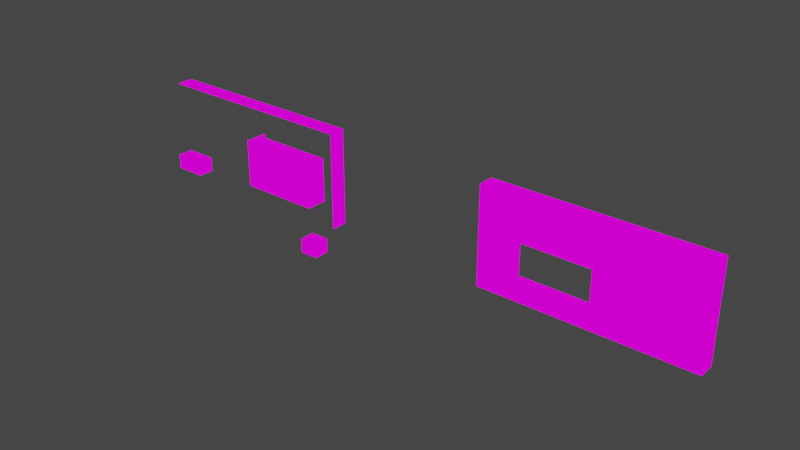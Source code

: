 # Source: biblioteca_estante_2.blend  (saved by Blender 2.93.21; exported with 4.5.12 LTS)
import bpy
from mathutils import Matrix  # noqa: F401  (used for matrix-valued properties, if any)

bpy.ops.wm.read_factory_settings(use_empty=True)
scene = bpy.context.scene
scene.name = 'Scene'

# ---- collections
col_collection = bpy.data.collections.new('Collection'); scene.collection.children.link(col_collection)

# ---- images (referenced by path relative to the original .blend; pixels are not part of the script)
import os
ASSET_DIR = os.environ.get("B2B_ASSET_DIR", "")  # directory of the original .blend (textures are referenced by path, not embedded)
HERE = os.path.dirname(os.path.abspath(__file__))  # packed textures are extracted next to this script under _unpacked/

def load_image(name, relpath, width, height, colorspace="sRGB"):
    """Load a texture the original file referenced (path relative to the .blend, or extracted next to this script)."""
    p = next((c for c in (os.path.join(HERE, relpath), os.path.join(ASSET_DIR, relpath)) if relpath and os.path.exists(c)), "")
    if p:
        img = bpy.data.images.load(p, check_existing=True)
        img.name = name
    else:  # same state as the original file: an image datablock whose file is absent (Cycles renders it pink)
        img = bpy.data.images.new(name, width, height)
        img.source = "FILE"
        img.filepath = "//" + (relpath or name)
    img.colorspace_settings.name = colorspace
    return img
img_ao = load_image('AO', 'AO.png', 1024, 1024, 'sRGB')
img_biblioteca_estante_2_png = load_image('biblioteca_estante_2.png', 'biblioteca_estante_2.png', 1024, 1024, 'sRGB')

# ---- materials (node trees are filled in below, after node groups)
mat_cinza = bpy.data.materials.new('cinza')
mat_laranja = bpy.data.materials.new('laranja')
mat_cinza_001 = bpy.data.materials.new('cinza.001')

# ---- material node trees
mat_cinza.use_nodes = True; mat_cinza.node_tree.nodes.clear()
_N = mat_cinza.node_tree.nodes; _L = mat_cinza.node_tree.links
n0 = _N.new('ShaderNodeOutputMaterial'); n0.name = 'Material Output'; n0.location = (300, 300)
n1 = _N.new('ShaderNodeTexImage'); n1.name = 'Image Texture'; n1.location = (-820, 220)
n1.image = img_ao
n2 = _N.new('ShaderNodeMix'); n2.name = 'Mix'; n2.location = (-380, 300)
n2.data_type = 'RGBA'
n2.inputs[6].default_value = (0.05194, 0.05194, 0.05194, 1.0)
n2.inputs[7].default_value = (0.1883, 0.1883, 0.1883, 1.0)
n3 = _N.new('ShaderNodeUVMap'); n3.name = 'UV Map'; n3.location = (-1620, 180)
n3.uv_map = 'color'
n4 = _N.new('ShaderNodeBsdfPrincipled'); n4.name = 'Principled BSDF'; n4.location = (10, 300)
n4.distribution = 'GGX'
n4.subsurface_method = 'BURLEY'
n4.inputs[3].default_value = 1.45
n4.inputs[27].default_value = (0.0, 0.0, 0.0, 1.0)
n4.inputs[28].default_value = 1.0
n5 = _N.new('ShaderNodeTexImage'); n5.name = 'Image Texture.001'; n5.location = (-1160, 240)
n5.image = img_biblioteca_estante_2_png
n6 = _N.new('ShaderNodeEmission'); n6.name = 'Emission Viewer'; n6.location = (300, 340)
n6.label = 'Viewer'
n6.hide = True
_L.new(n1.outputs[0], n2.inputs[0])
_L.new(n2.outputs[2], n4.inputs[0])
_L.new(n3.outputs[0], n5.inputs[0])
_L.new(n6.outputs[0], n0.inputs[0])
_L.new(n5.outputs[0], n6.inputs[0])
n0.is_active_output = True
mat_laranja.use_nodes = True; mat_laranja.node_tree.nodes.clear()
_N = mat_laranja.node_tree.nodes; _L = mat_laranja.node_tree.links
n0 = _N.new('ShaderNodeOutputMaterial'); n0.name = 'Material Output'; n0.location = (300, 300)
n1 = _N.new('ShaderNodeTexImage'); n1.name = 'Image Texture'; n1.location = (-800, 220)
n1.image = img_ao
n2 = _N.new('ShaderNodeMix'); n2.name = 'Mix'; n2.location = (-300, 140)
n2.data_type = 'RGBA'
n2.inputs[6].default_value = (0.08622, 0.01338, 0.0, 1.0)
n2.inputs[7].default_value = (0.8, 0.09438, 0.0, 1.0)
n3 = _N.new('ShaderNodeUVMap'); n3.name = 'UV Map'; n3.location = (-1600, 100)
n3.uv_map = 'color'
n4 = _N.new('ShaderNodeBsdfPrincipled'); n4.name = 'Principled BSDF'; n4.location = (10, 300)
n4.distribution = 'GGX'
n4.subsurface_method = 'BURLEY'
n4.inputs[3].default_value = 1.45
n4.inputs[27].default_value = (0.0, 0.0, 0.0, 1.0)
n4.inputs[28].default_value = 1.0
n5 = _N.new('ShaderNodeTexImage'); n5.name = 'Image Texture.001'; n5.location = (-1160, 240)
n5.image = img_biblioteca_estante_2_png
n6 = _N.new('ShaderNodeEmission'); n6.name = 'Emission Viewer'; n6.location = (300, 340)
n6.label = 'Viewer'
n6.hide = True
_L.new(n1.outputs[0], n2.inputs[0])
_L.new(n2.outputs[2], n4.inputs[0])
_L.new(n3.outputs[0], n5.inputs[0])
_L.new(n6.outputs[0], n0.inputs[0])
_L.new(n5.outputs[0], n6.inputs[0])
n0.is_active_output = True
mat_cinza_001.use_nodes = True; mat_cinza_001.node_tree.nodes.clear()
_N = mat_cinza_001.node_tree.nodes; _L = mat_cinza_001.node_tree.links
n0 = _N.new('ShaderNodeOutputMaterial'); n0.name = 'Material Output'; n0.location = (300, 300)
n1 = _N.new('ShaderNodeUVMap'); n1.name = 'UV Map'; n1.location = (-1600, 120)
n1.uv_map = 'color'
n2 = _N.new('ShaderNodeBsdfPrincipled'); n2.name = 'Principled BSDF'; n2.location = (-740, 240)
n2.distribution = 'GGX'
n2.subsurface_method = 'BURLEY'
n2.inputs[0].default_value = (0.1883, 0.1883, 0.1883, 1.0)
n2.inputs[3].default_value = 1.45
n2.inputs[27].default_value = (0.0, 0.0, 0.0, 1.0)
n2.inputs[28].default_value = 1.0
n3 = _N.new('ShaderNodeTexImage'); n3.name = 'Image Texture.001'; n3.location = (-1160, 240)
n3.image = img_biblioteca_estante_2_png
n4 = _N.new('ShaderNodeEmission'); n4.name = 'Emission Viewer'; n4.location = (300, 340)
n4.label = 'Viewer'
n4.hide = True
_L.new(n1.outputs[0], n3.inputs[0])
_L.new(n4.outputs[0], n0.inputs[0])
_L.new(n3.outputs[0], n4.inputs[0])
n0.is_active_output = True

# ---- world
world_world = bpy.data.worlds.new('World'); scene.world = world_world
world_world.use_nodes = True; world_world.node_tree.nodes.clear()
_N = world_world.node_tree.nodes; _L = world_world.node_tree.links
n0 = _N.new('ShaderNodeOutputWorld'); n0.name = 'World Output'; n0.location = (300, 300)
n1 = _N.new('ShaderNodeBackground'); n1.name = 'Background'; n1.location = (10, 300)
n1.inputs[0].default_value = (0.05088, 0.05088, 0.05088, 1.0)
_L.new(n1.outputs[0], n0.inputs[0])
n0.is_active_output = True
world_world.color = (0.05088, 0.05088, 0.05088)
world_world.use_sun_shadow = False
world_world.sun_shadow_jitter_overblur = 0.0

# ---- meshes
me_plane_196 = bpy.data.meshes.new('Plane.196')
me_plane_196.from_pydata([(-0.01403, -0.2571, 0.01403), (-0.01403, 0.2571, 0.01403), (0.01403, -0.2571, 0.01403), (0.01403, 0.2571, 0.01403), (-0.01403, 0.2571, -3.129), (-0.01403, -0.2571, -3.129), (0.01403, -0.2571, -3.129), (0.01403, 0.2571, -3.129), (-3.736, -0.2571, -2.61), (-3.736, -0.2571, -3.129), (-3.074, -0.2571, -3.129), (-3.074, -0.2571, -2.61), (-3.715, -0.2571, -2.631), (-3.715, -0.2571, -3.108), (-3.719, 0.24, -3.112), (-3.719, 0.24, -2.627), (-3.095, -0.2571, -3.108), (-3.091, 0.24, -2.627), (-3.091, 0.24, -3.112), (-3.095, -0.2571, -2.631), (-5.723, -0.2571, -2.61), (-5.723, -0.2571, -3.129), (-5.061, -0.2571, -3.129), (-5.061, -0.2571, -2.61), (-5.702, -0.2571, -2.631), (-5.702, -0.2571, -3.108), (-5.706, 0.24, -3.112), (-5.706, 0.24, -2.627), (-5.081, -0.2571, -3.108), (-5.078, 0.24, -2.627), (-5.078, 0.24, -3.112), (-5.081, -0.2571, -2.631), (-5.061, -0.2571, -2.61), (-5.061, -0.2571, -3.129), (-4.398, -0.2571, -3.129), (-4.398, -0.2571, -2.61), (-5.04, -0.2571, -2.631), (-5.04, -0.2571, -3.108), (-5.043, 0.24, -3.112), (-5.043, 0.24, -2.627), (-4.419, -0.2571, -3.108), (-4.415, 0.24, -2.627), (-4.415, 0.24, -3.112), (-4.419, -0.2571, -2.631), (-4.398, -0.2571, -2.61), (-4.398, -0.2571, -3.129), (-3.736, -0.2571, -3.129), (-3.736, -0.2571, -2.61), (-4.377, -0.2571, -2.631), (-4.377, -0.2571, -3.108), (-4.381, 0.24, -3.112), (-4.381, 0.24, -2.627), (-3.757, -0.2571, -3.108), (-3.753, 0.24, -2.627), (-3.753, 0.24, -3.112), (-3.757, -0.2571, -2.631), (-6.796, -0.2571, -3.129), (-5.723, -0.2571, -3.129), (-6.796, -0.2571, -2.61), (-5.723, -0.2571, -2.61), (-6.777, 0.2379, -3.11), (-6.772, -0.2571, -3.106), (-5.746, -0.2571, -3.106), (-5.742, 0.2379, -3.11), (-5.742, 0.2379, -2.629), (-6.772, -0.2571, -2.633), (-5.746, -0.2571, -2.633), (-6.777, 0.2379, -2.629), (-6.796, -0.2571, -2.61), (-5.723, -0.2571, -2.61), (-6.796, -0.2571, -2.091), (-5.723, -0.2571, -2.091), (-6.777, 0.2379, -2.591), (-6.772, -0.2571, -2.586), (-5.746, -0.2571, -2.586), (-5.742, 0.2379, -2.591), (-5.742, 0.2379, -2.11), (-6.772, -0.2571, -2.114), (-5.746, -0.2571, -2.114), (-6.777, 0.2379, -2.11), (-6.796, -0.2571, -2.091), (-5.723, -0.2571, -2.091), (-6.796, -0.2571, -1.572), (-5.723, -0.2571, -1.572), (-6.777, 0.2379, -2.072), (-6.772, -0.2571, -2.067), (-5.746, -0.2571, -2.067), (-5.742, 0.2379, -2.072), (-5.742, 0.2379, -1.591), (-6.772, -0.2571, -1.595), (-5.746, -0.2571, -1.595), (-6.777, 0.2379, -1.591), (-6.796, -0.2571, -1.572), (-5.723, -0.2571, -1.572), (-6.796, -0.2571, -1.052), (-5.723, -0.2571, -1.052), (-6.777, 0.2379, -1.552), (-6.772, -0.2571, -1.548), (-5.746, -0.2571, -1.548), (-5.742, 0.2379, -1.552), (-5.742, 0.2379, -1.072), (-6.772, -0.2571, -1.076), (-5.746, -0.2571, -1.076), (-6.777, 0.2379, -1.072), (-6.796, -0.2571, -1.052), (-5.723, -0.2571, -1.052), (-6.796, -0.2571, -0.5332), (-5.723, -0.2571, -0.5332), (-6.777, 0.2379, -1.033), (-6.772, -0.2571, -1.029), (-5.746, -0.2571, -1.029), (-5.742, 0.2379, -1.033), (-5.742, 0.2379, -0.5524), (-6.772, -0.2571, -0.5567), (-5.746, -0.2571, -0.5567), (-6.777, 0.2379, -0.5524), (-6.796, -0.2571, -0.5332), (-5.723, -0.2571, -0.5332), (-6.796, -0.2571, -0.01403), (-5.723, -0.2571, -0.01403), (-6.777, 0.2379, -0.514), (-6.772, -0.2571, -0.5097), (-5.746, -0.2571, -0.5097), (-5.742, 0.2379, -0.514), (-5.742, 0.2379, -0.03322), (-6.772, -0.2571, -0.03753), (-5.746, -0.2571, -0.03753), (-6.777, 0.2379, -0.03322), (-3.074, -0.2571, -3.129), (-2.001, -0.2571, -3.129), (-3.074, -0.2571, -2.61), (-2.001, -0.2571, -2.61), (-3.055, 0.2379, -3.11), (-3.05, -0.2571, -3.106), (-2.024, -0.2571, -3.106), (-2.02, 0.2379, -3.11), (-2.02, 0.2379, -2.629), (-3.05, -0.2571, -2.633), (-2.024, -0.2571, -2.633), (-3.055, 0.2379, -2.629), (-3.074, -0.2571, -1.052), (-2.001, -0.2571, -1.052), (-3.074, -0.2571, -0.5332), (-2.001, -0.2571, -0.5332), (-3.055, 0.2379, -1.033), (-3.05, -0.2571, -1.029), (-2.024, -0.2571, -1.029), (-2.02, 0.2379, -1.033), (-2.02, 0.2379, -0.5524), (-3.05, -0.2571, -0.5567), (-2.024, -0.2571, -0.5567), (-3.055, 0.2379, -0.5524), (-3.736, -0.2571, -0.5332), (-3.736, -0.2571, -1.052), (-3.074, -0.2571, -1.052), (-3.074, -0.2571, -0.5332), (-3.715, -0.2571, -0.5541), (-3.715, -0.2571, -1.031), (-3.719, 0.24, -1.035), (-3.719, 0.24, -0.5503), (-3.095, -0.2571, -1.031), (-3.091, 0.24, -0.5503), (-3.091, 0.24, -1.035), (-3.095, -0.2571, -0.5541), (-5.723, -0.2571, -0.5332), (-5.723, -0.2571, -1.052), (-5.061, -0.2571, -1.052), (-5.061, -0.2571, -0.5332), (-5.702, -0.2571, -0.5541), (-5.702, -0.2571, -1.031), (-5.706, 0.24, -1.035), (-5.706, 0.24, -0.5503), (-5.081, -0.2571, -1.031), (-5.078, 0.24, -0.5503), (-5.078, 0.24, -1.035), (-5.081, -0.2571, -0.5541), (-5.061, -0.2571, -0.5332), (-5.061, -0.2571, -1.052), (-4.398, -0.2571, -1.052), (-4.398, -0.2571, -0.5332), (-5.04, -0.2571, -0.5541), (-5.04, -0.2571, -1.031), (-5.043, 0.24, -1.035), (-5.043, 0.24, -0.5503), (-4.419, -0.2571, -1.031), (-4.415, 0.24, -0.5503), (-4.415, 0.24, -1.035), (-4.419, -0.2571, -0.5541), (-4.398, -0.2571, -0.5332), (-4.398, -0.2571, -1.052), (-3.736, -0.2571, -1.052), (-3.736, -0.2571, -0.5332), (-4.377, -0.2571, -0.5541), (-4.377, -0.2571, -1.031), (-4.381, 0.24, -1.035), (-4.381, 0.24, -0.5503), (-3.757, -0.2571, -1.031), (-3.753, 0.24, -0.5503), (-3.753, 0.24, -1.035), (-3.757, -0.2571, -0.5541), (-0.6763, -0.2571, -0.01403), (-0.6763, -0.2571, -0.5332), (-0.01403, -0.2571, -0.5332), (-0.01403, -0.2571, -0.01403), (-0.6554, -0.2571, -0.03495), (-0.6554, -0.2571, -0.5123), (-0.6592, 0.24, -0.5161), (-0.6592, 0.24, -0.03111), (-0.03495, -0.2571, -0.5123), (-0.03111, 0.24, -0.03111), (-0.03111, 0.24, -0.5161), (-0.03495, -0.2571, -0.03495), (-2.001, -0.2571, -0.01403), (-2.001, -0.2571, -0.5332), (-1.339, -0.2571, -0.5332), (-1.339, -0.2571, -0.01403), (-1.98, -0.2571, -0.03495), (-1.98, -0.2571, -0.5123), (-1.984, 0.24, -0.5161), (-1.984, 0.24, -0.03111), (-1.359, -0.2571, -0.5123), (-1.356, 0.24, -0.03111), (-1.356, 0.24, -0.5161), (-1.359, -0.2571, -0.03495), (-1.339, -0.2571, -0.01403), (-1.339, -0.2571, -0.5332), (-0.6763, -0.2571, -0.5332), (-0.6763, -0.2571, -0.01403), (-1.318, -0.2571, -0.03495), (-1.318, -0.2571, -0.5123), (-1.321, 0.24, -0.5161), (-1.321, 0.24, -0.03111), (-0.6972, -0.2571, -0.5123), (-0.6934, 0.24, -0.03111), (-0.6934, 0.24, -0.5161), (-0.6972, -0.2571, -0.03495), (-3.736, -0.2571, -0.01403), (-3.736, -0.2571, -0.5332), (-3.074, -0.2571, -0.5332), (-3.074, -0.2571, -0.01403), (-3.715, -0.2571, -0.03495), (-3.715, -0.2571, -0.5123), (-3.719, 0.24, -0.5161), (-3.719, 0.24, -0.03111), (-3.095, -0.2571, -0.5123), (-3.091, 0.24, -0.03111), (-3.091, 0.24, -0.5161), (-3.095, -0.2571, -0.03495), (-5.723, -0.2571, -0.01403), (-5.723, -0.2571, -0.5332), (-5.061, -0.2571, -0.5332), (-5.061, -0.2571, -0.01403), (-5.702, -0.2571, -0.03495), (-5.702, -0.2571, -0.5123), (-5.706, 0.24, -0.5161), (-5.706, 0.24, -0.03111), (-5.081, -0.2571, -0.5123), (-5.078, 0.24, -0.03111), (-5.078, 0.24, -0.5161), (-5.081, -0.2571, -0.03495), (-5.061, -0.2571, -0.01403), (-5.061, -0.2571, -0.5332), (-4.398, -0.2571, -0.5332), (-4.398, -0.2571, -0.01403), (-5.04, -0.2571, -0.03495), (-5.04, -0.2571, -0.5123), (-5.043, 0.24, -0.5161), (-5.043, 0.24, -0.03111), (-4.419, -0.2571, -0.5123), (-4.415, 0.24, -0.03111), (-4.415, 0.24, -0.5161), (-4.419, -0.2571, -0.03495), (-4.398, -0.2571, -0.01403), (-4.398, -0.2571, -0.5332), (-3.736, -0.2571, -0.5332), (-3.736, -0.2571, -0.01403), (-4.377, -0.2571, -0.03495), (-4.377, -0.2571, -0.5123), (-4.381, 0.24, -0.5161), (-4.381, 0.24, -0.03111), (-3.757, -0.2571, -0.5123), (-3.753, 0.24, -0.03111), (-3.753, 0.24, -0.5161), (-3.757, -0.2571, -0.03495), (-0.6763, -0.2571, -2.61), (-0.6763, -0.2571, -3.129), (-0.01403, -0.2571, -3.129), (-0.01403, -0.2571, -2.61), (-0.6554, -0.2571, -2.631), (-0.6554, -0.2571, -3.108), (-0.6592, 0.24, -3.112), (-0.6592, 0.24, -2.627), (-0.03495, -0.2571, -3.108), (-0.03111, 0.24, -2.627), (-0.03111, 0.24, -3.112), (-0.03495, -0.2571, -2.631), (-2.001, -0.2571, -2.61), (-2.001, -0.2571, -3.129), (-1.339, -0.2571, -3.129), (-1.339, -0.2571, -2.61), (-1.98, -0.2571, -2.631), (-1.98, -0.2571, -3.108), (-1.984, 0.24, -3.112), (-1.984, 0.24, -2.627), (-1.359, -0.2571, -3.108), (-1.356, 0.24, -2.627), (-1.356, 0.24, -3.112), (-1.359, -0.2571, -2.631), (-1.339, -0.2571, -2.61), (-1.339, -0.2571, -3.129), (-0.6763, -0.2571, -3.129), (-0.6763, -0.2571, -2.61), (-1.318, -0.2571, -2.631), (-1.318, -0.2571, -3.108), (-1.321, 0.24, -3.112), (-1.321, 0.24, -2.627), (-0.6972, -0.2571, -3.108), (-0.6934, 0.24, -2.627), (-0.6934, 0.24, -3.112), (-0.6972, -0.2571, -2.631), (-0.6763, -0.2571, -2.091), (-0.6763, -0.2571, -2.61), (-0.01403, -0.2571, -2.61), (-0.01403, -0.2571, -2.091), (-0.6554, -0.2571, -2.112), (-0.6554, -0.2571, -2.589), (-0.6592, 0.24, -2.593), (-0.6592, 0.24, -2.108), (-0.03495, -0.2571, -2.589), (-0.03111, 0.24, -2.108), (-0.03111, 0.24, -2.593), (-0.03495, -0.2571, -2.112), (-2.001, -0.2571, -2.091), (-2.001, -0.2571, -2.61), (-1.339, -0.2571, -2.61), (-1.339, -0.2571, -2.091), (-1.98, -0.2571, -2.112), (-1.98, -0.2571, -2.589), (-1.984, 0.24, -2.593), (-1.984, 0.24, -2.108), (-1.359, -0.2571, -2.589), (-1.356, 0.24, -2.108), (-1.356, 0.24, -2.593), (-1.359, -0.2571, -2.112), (-1.339, -0.2571, -2.091), (-1.339, -0.2571, -2.61), (-0.6763, -0.2571, -2.61), (-0.6763, -0.2571, -2.091), (-1.318, -0.2571, -2.112), (-1.318, -0.2571, -2.589), (-1.321, 0.24, -2.593), (-1.321, 0.24, -2.108), (-0.6972, -0.2571, -2.589), (-0.6934, 0.24, -2.108), (-0.6934, 0.24, -2.593), (-0.6972, -0.2571, -2.112), (-0.6763, -0.2571, -1.572), (-0.6763, -0.2571, -2.091), (-0.01403, -0.2571, -2.091), (-0.01403, -0.2571, -1.572), (-0.6554, -0.2571, -1.592), (-0.6554, -0.2571, -2.07), (-0.6592, 0.24, -2.074), (-0.6592, 0.24, -1.589), (-0.03495, -0.2571, -2.07), (-0.03111, 0.24, -1.589), (-0.03111, 0.24, -2.074), (-0.03495, -0.2571, -1.592), (-2.001, -0.2571, -1.572), (-2.001, -0.2571, -2.091), (-1.339, -0.2571, -2.091), (-1.339, -0.2571, -1.572), (-1.98, -0.2571, -1.592), (-1.98, -0.2571, -2.07), (-1.984, 0.24, -2.074), (-1.984, 0.24, -1.589), (-1.359, -0.2571, -2.07), (-1.356, 0.24, -1.589), (-1.356, 0.24, -2.074), (-1.359, -0.2571, -1.592), (-1.339, -0.2571, -1.572), (-1.339, -0.2571, -2.091), (-0.6763, -0.2571, -2.091), (-0.6763, -0.2571, -1.572), (-1.318, -0.2571, -1.592), (-1.318, -0.2571, -2.07), (-1.321, 0.24, -2.074), (-1.321, 0.24, -1.589), (-0.6972, -0.2571, -2.07), (-0.6934, 0.24, -1.589), (-0.6934, 0.24, -2.074), (-0.6972, -0.2571, -1.592), (-0.6763, -0.2571, -1.052), (-0.6763, -0.2571, -1.572), (-0.01403, -0.2571, -1.572), (-0.01403, -0.2571, -1.052), (-0.6554, -0.2571, -1.073), (-0.6554, -0.2571, -1.551), (-0.6592, 0.24, -1.554), (-0.6592, 0.24, -1.069), (-0.03495, -0.2571, -1.551), (-0.03111, 0.24, -1.069), (-0.03111, 0.24, -1.554), (-0.03495, -0.2571, -1.073), (-2.001, -0.2571, -1.052), (-2.001, -0.2571, -1.572), (-1.339, -0.2571, -1.572), (-1.339, -0.2571, -1.052), (-1.98, -0.2571, -1.073), (-1.98, -0.2571, -1.551), (-1.984, 0.24, -1.554), (-1.984, 0.24, -1.069), (-1.359, -0.2571, -1.551), (-1.356, 0.24, -1.069), (-1.356, 0.24, -1.554), (-1.359, -0.2571, -1.073), (-1.339, -0.2571, -1.052), (-1.339, -0.2571, -1.572), (-0.6763, -0.2571, -1.572), (-0.6763, -0.2571, -1.052), (-1.318, -0.2571, -1.073), (-1.318, -0.2571, -1.551), (-1.321, 0.24, -1.554), (-1.321, 0.24, -1.069), (-0.6972, -0.2571, -1.551), (-0.6934, 0.24, -1.069), (-0.6934, 0.24, -1.554), (-0.6972, -0.2571, -1.073), (-0.6763, -0.2571, -0.5332), (-0.6763, -0.2571, -1.052), (-0.01403, -0.2571, -1.052), (-0.01403, -0.2571, -0.5332), (-0.6554, -0.2571, -0.5541), (-0.6554, -0.2571, -1.031), (-0.6592, 0.24, -1.035), (-0.6592, 0.24, -0.5503), (-0.03495, -0.2571, -1.031), (-0.03111, 0.24, -0.5503), (-0.03111, 0.24, -1.035), (-0.03495, -0.2571, -0.5541), (-2.001, -0.2571, -0.5332), (-2.001, -0.2571, -1.052), (-1.339, -0.2571, -1.052), (-1.339, -0.2571, -0.5332), (-1.98, -0.2571, -0.5541), (-1.98, -0.2571, -1.031), (-1.984, 0.24, -1.035), (-1.984, 0.24, -0.5503), (-1.359, -0.2571, -1.031), (-1.356, 0.24, -0.5503), (-1.356, 0.24, -1.035), (-1.359, -0.2571, -0.5541), (-1.339, -0.2571, -0.5332), (-1.339, -0.2571, -1.052), (-0.6763, -0.2571, -1.052), (-0.6763, -0.2571, -0.5332), (-1.318, -0.2571, -0.5541), (-1.318, -0.2571, -1.031), (-1.321, 0.24, -1.035), (-1.321, 0.24, -0.5503), (-0.6972, -0.2571, -1.031), (-0.6934, 0.24, -0.5503), (-0.6934, 0.24, -1.035), (-0.6972, -0.2571, -0.5541), (-3.074, -0.2571, -2.61), (-2.001, -0.2571, -2.61), (-3.074, -0.2571, -2.091), (-2.001, -0.2571, -2.091), (-3.055, 0.2379, -2.591), (-3.05, -0.2571, -2.586), (-2.024, -0.2571, -2.586), (-2.02, 0.2379, -2.591), (-2.02, 0.2379, -2.11), (-3.05, -0.2571, -2.114), (-2.024, -0.2571, -2.114), (-3.055, 0.2379, -2.11), (-3.074, -0.2571, -2.091), (-2.001, -0.2571, -2.091), (-3.074, -0.2571, -1.572), (-2.001, -0.2571, -1.572), (-3.055, 0.2379, -2.072), (-3.05, -0.2571, -2.067), (-2.024, -0.2571, -2.067), (-2.02, 0.2379, -2.072), (-2.02, 0.2379, -1.591), (-3.05, -0.2571, -1.595), (-2.024, -0.2571, -1.595), (-3.055, 0.2379, -1.591), (-3.074, -0.2571, -1.572), (-2.001, -0.2571, -1.572), (-3.074, -0.2571, -1.052), (-2.001, -0.2571, -1.052), (-3.055, 0.2379, -1.552), (-3.05, -0.2571, -1.548), (-2.024, -0.2571, -1.548), (-2.02, 0.2379, -1.552), (-2.02, 0.2379, -1.072), (-3.05, -0.2571, -1.076), (-2.024, -0.2571, -1.076), (-3.055, 0.2379, -1.072), (-3.074, -0.2571, -0.5332), (-2.001, -0.2571, -0.5332), (-3.074, -0.2571, -0.01403), (-2.001, -0.2571, -0.01403), (-3.055, 0.2379, -0.514), (-3.05, -0.2571, -0.5097), (-2.024, -0.2571, -0.5097), (-2.02, 0.2379, -0.514), (-2.02, 0.2379, -0.03322), (-3.05, -0.2571, -0.03753), (-2.024, -0.2571, -0.03753), (-3.055, 0.2379, -0.03322), (-0.01403, -0.2571, -0.01403), (-0.01403, 0.2571, -0.01403), (-0.01403, -0.2571, 0.01403), (-0.01403, 0.2571, 0.01403), (-6.796, -0.2571, -0.01403), (-6.796, 0.2571, -0.01403), (-6.796, -0.2571, 0.01403), (-6.796, 0.2571, 0.01403)], [], [(0, 2, 3, 1), (5, 4, 7, 6), (1, 3, 7, 4), (2, 0, 5, 6), (3, 2, 6, 7), (12, 13, 14, 15), (16, 18, 14, 13), (17, 19, 12, 15), (18, 17, 15, 14), (16, 19, 17, 18), (10, 16, 13, 9), (9, 13, 12, 8), (8, 12, 19, 11), (11, 19, 16, 10), (24, 25, 26, 27), (28, 30, 26, 25), (29, 31, 24, 27), (30, 29, 27, 26), (28, 31, 29, 30), (22, 28, 25, 21), (21, 25, 24, 20), (20, 24, 31, 23), (23, 31, 28, 22), (36, 37, 38, 39), (40, 42, 38, 37), (41, 43, 36, 39), (42, 41, 39, 38), (40, 43, 41, 42), (34, 40, 37, 33), (33, 37, 36, 32), (32, 36, 43, 35), (35, 43, 40, 34), (48, 49, 50, 51), (52, 54, 50, 49), (53, 55, 48, 51), (54, 53, 51, 50), (52, 55, 53, 54), (46, 52, 49, 45), (45, 49, 48, 44), (44, 48, 55, 47), (47, 55, 52, 46), (61, 62, 63, 60), (63, 62, 66, 64), (61, 60, 67, 65), (60, 63, 64, 67), (67, 64, 66, 65), (57, 62, 61, 56), (59, 66, 62, 57), (58, 65, 66, 59), (56, 61, 65, 58), (73, 74, 75, 72), (75, 74, 78, 76), (73, 72, 79, 77), (72, 75, 76, 79), (79, 76, 78, 77), (69, 74, 73, 68), (71, 78, 74, 69), (70, 77, 78, 71), (68, 73, 77, 70), (85, 86, 87, 84), (87, 86, 90, 88), (85, 84, 91, 89), (84, 87, 88, 91), (91, 88, 90, 89), (81, 86, 85, 80), (83, 90, 86, 81), (82, 89, 90, 83), (80, 85, 89, 82), (97, 98, 99, 96), (99, 98, 102, 100), (97, 96, 103, 101), (96, 99, 100, 103), (103, 100, 102, 101), (93, 98, 97, 92), (95, 102, 98, 93), (94, 101, 102, 95), (92, 97, 101, 94), (109, 110, 111, 108), (111, 110, 114, 112), (109, 108, 115, 113), (108, 111, 112, 115), (115, 112, 114, 113), (105, 110, 109, 104), (107, 114, 110, 105), (106, 113, 114, 107), (104, 109, 113, 106), (121, 122, 123, 120), (123, 122, 126, 124), (121, 120, 127, 125), (120, 123, 124, 127), (127, 124, 126, 125), (117, 122, 121, 116), (119, 126, 122, 117), (118, 125, 126, 119), (116, 121, 125, 118), (133, 134, 135, 132), (135, 134, 138, 136), (133, 132, 139, 137), (132, 135, 136, 139), (139, 136, 138, 137), (129, 134, 133, 128), (131, 138, 134, 129), (130, 137, 138, 131), (128, 133, 137, 130), (145, 146, 147, 144), (147, 146, 150, 148), (145, 144, 151, 149), (144, 147, 148, 151), (151, 148, 150, 149), (141, 146, 145, 140), (143, 150, 146, 141), (142, 149, 150, 143), (140, 145, 149, 142), (156, 157, 158, 159), (160, 162, 158, 157), (161, 163, 156, 159), (162, 161, 159, 158), (160, 163, 161, 162), (154, 160, 157, 153), (153, 157, 156, 152), (152, 156, 163, 155), (155, 163, 160, 154), (168, 169, 170, 171), (172, 174, 170, 169), (173, 175, 168, 171), (174, 173, 171, 170), (172, 175, 173, 174), (166, 172, 169, 165), (165, 169, 168, 164), (164, 168, 175, 167), (167, 175, 172, 166), (180, 181, 182, 183), (184, 186, 182, 181), (185, 187, 180, 183), (186, 185, 183, 182), (184, 187, 185, 186), (178, 184, 181, 177), (177, 181, 180, 176), (176, 180, 187, 179), (179, 187, 184, 178), (192, 193, 194, 195), (196, 198, 194, 193), (197, 199, 192, 195), (198, 197, 195, 194), (196, 199, 197, 198), (190, 196, 193, 189), (189, 193, 192, 188), (188, 192, 199, 191), (191, 199, 196, 190), (204, 205, 206, 207), (208, 210, 206, 205), (209, 211, 204, 207), (210, 209, 207, 206), (208, 211, 209, 210), (202, 208, 205, 201), (201, 205, 204, 200), (200, 204, 211, 203), (203, 211, 208, 202), (216, 217, 218, 219), (220, 222, 218, 217), (221, 223, 216, 219), (222, 221, 219, 218), (220, 223, 221, 222), (214, 220, 217, 213), (213, 217, 216, 212), (212, 216, 223, 215), (215, 223, 220, 214), (228, 229, 230, 231), (232, 234, 230, 229), (233, 235, 228, 231), (234, 233, 231, 230), (232, 235, 233, 234), (226, 232, 229, 225), (225, 229, 228, 224), (224, 228, 235, 227), (227, 235, 232, 226), (240, 241, 242, 243), (244, 246, 242, 241), (245, 247, 240, 243), (246, 245, 243, 242), (244, 247, 245, 246), (238, 244, 241, 237), (237, 241, 240, 236), (236, 240, 247, 239), (239, 247, 244, 238), (252, 253, 254, 255), (256, 258, 254, 253), (257, 259, 252, 255), (258, 257, 255, 254), (256, 259, 257, 258), (250, 256, 253, 249), (249, 253, 252, 248), (248, 252, 259, 251), (251, 259, 256, 250), (264, 265, 266, 267), (268, 270, 266, 265), (269, 271, 264, 267), (270, 269, 267, 266), (268, 271, 269, 270), (262, 268, 265, 261), (261, 265, 264, 260), (260, 264, 271, 263), (263, 271, 268, 262), (276, 277, 278, 279), (280, 282, 278, 277), (281, 283, 276, 279), (282, 281, 279, 278), (280, 283, 281, 282), (274, 280, 277, 273), (273, 277, 276, 272), (272, 276, 283, 275), (275, 283, 280, 274), (288, 289, 290, 291), (292, 294, 290, 289), (293, 295, 288, 291), (294, 293, 291, 290), (292, 295, 293, 294), (286, 292, 289, 285), (285, 289, 288, 284), (284, 288, 295, 287), (287, 295, 292, 286), (300, 301, 302, 303), (304, 306, 302, 301), (305, 307, 300, 303), (306, 305, 303, 302), (304, 307, 305, 306), (298, 304, 301, 297), (297, 301, 300, 296), (296, 300, 307, 299), (299, 307, 304, 298), (312, 313, 314, 315), (316, 318, 314, 313), (317, 319, 312, 315), (318, 317, 315, 314), (316, 319, 317, 318), (310, 316, 313, 309), (309, 313, 312, 308), (308, 312, 319, 311), (311, 319, 316, 310), (324, 325, 326, 327), (328, 330, 326, 325), (329, 331, 324, 327), (330, 329, 327, 326), (328, 331, 329, 330), (322, 328, 325, 321), (321, 325, 324, 320), (320, 324, 331, 323), (323, 331, 328, 322), (336, 337, 338, 339), (340, 342, 338, 337), (341, 343, 336, 339), (342, 341, 339, 338), (340, 343, 341, 342), (334, 340, 337, 333), (333, 337, 336, 332), (332, 336, 343, 335), (335, 343, 340, 334), (348, 349, 350, 351), (352, 354, 350, 349), (353, 355, 348, 351), (354, 353, 351, 350), (352, 355, 353, 354), (346, 352, 349, 345), (345, 349, 348, 344), (344, 348, 355, 347), (347, 355, 352, 346), (360, 361, 362, 363), (364, 366, 362, 361), (365, 367, 360, 363), (366, 365, 363, 362), (364, 367, 365, 366), (358, 364, 361, 357), (357, 361, 360, 356), (356, 360, 367, 359), (359, 367, 364, 358), (372, 373, 374, 375), (376, 378, 374, 373), (377, 379, 372, 375), (378, 377, 375, 374), (376, 379, 377, 378), (370, 376, 373, 369), (369, 373, 372, 368), (368, 372, 379, 371), (371, 379, 376, 370), (384, 385, 386, 387), (388, 390, 386, 385), (389, 391, 384, 387), (390, 389, 387, 386), (388, 391, 389, 390), (382, 388, 385, 381), (381, 385, 384, 380), (380, 384, 391, 383), (383, 391, 388, 382), (396, 397, 398, 399), (400, 402, 398, 397), (401, 403, 396, 399), (402, 401, 399, 398), (400, 403, 401, 402), (394, 400, 397, 393), (393, 397, 396, 392), (392, 396, 403, 395), (395, 403, 400, 394), (408, 409, 410, 411), (412, 414, 410, 409), (413, 415, 408, 411), (414, 413, 411, 410), (412, 415, 413, 414), (406, 412, 409, 405), (405, 409, 408, 404), (404, 408, 415, 407), (407, 415, 412, 406), (420, 421, 422, 423), (424, 426, 422, 421), (425, 427, 420, 423), (426, 425, 423, 422), (424, 427, 425, 426), (418, 424, 421, 417), (417, 421, 420, 416), (416, 420, 427, 419), (419, 427, 424, 418), (432, 433, 434, 435), (436, 438, 434, 433), (437, 439, 432, 435), (438, 437, 435, 434), (436, 439, 437, 438), (430, 436, 433, 429), (429, 433, 432, 428), (428, 432, 439, 431), (431, 439, 436, 430), (444, 445, 446, 447), (448, 450, 446, 445), (449, 451, 444, 447), (450, 449, 447, 446), (448, 451, 449, 450), (442, 448, 445, 441), (441, 445, 444, 440), (440, 444, 451, 443), (443, 451, 448, 442), (456, 457, 458, 459), (460, 462, 458, 457), (461, 463, 456, 459), (462, 461, 459, 458), (460, 463, 461, 462), (454, 460, 457, 453), (453, 457, 456, 452), (452, 456, 463, 455), (455, 463, 460, 454), (469, 470, 471, 468), (471, 470, 474, 472), (469, 468, 475, 473), (468, 471, 472, 475), (475, 472, 474, 473), (465, 470, 469, 464), (467, 474, 470, 465), (466, 473, 474, 467), (464, 469, 473, 466), (481, 482, 483, 480), (483, 482, 486, 484), (481, 480, 487, 485), (480, 483, 484, 487), (487, 484, 486, 485), (477, 482, 481, 476), (479, 486, 482, 477), (478, 485, 486, 479), (476, 481, 485, 478), (493, 494, 495, 492), (495, 494, 498, 496), (493, 492, 499, 497), (492, 495, 496, 499), (499, 496, 498, 497), (489, 494, 493, 488), (491, 498, 494, 489), (490, 497, 498, 491), (488, 493, 497, 490), (505, 506, 507, 504), (507, 506, 510, 508), (505, 504, 511, 509), (504, 507, 508, 511), (511, 508, 510, 509), (501, 506, 505, 500), (503, 510, 506, 501), (502, 509, 510, 503), (500, 505, 509, 502), (518, 514, 515, 519), (516, 512, 514, 518), (512, 513, 515, 514), (513, 517, 519, 515), (518, 519, 517, 516)])
_uv = me_plane_196.uv_layers.new(name='UVMap')
_uv.uv.foreach_set('vector', [1.0, 0.0, 1.0, 0.0, 1.0, 1.0, 1.0, 1.0, 1.0, 0.0, 1.0, 1.0, 1.0, 1.0, 1.0, 0.0, 1.0, 1.0, 1.0, 1.0, 1.0, 1.0, 1.0, 1.0, 1.0, 0.0, 1.0, 0.0, 1.0, 0.0, 1.0, 0.0, 1.0, 1.0, 1.0, 0.0, 1.0, 0.0, 1.0, 1.0, 0.8386, 0.0, 1.0, 0.0, 1.0, 1.0, 0.8386, 1.0, 1.0, 0.0, 1.0, 1.0, 1.0, 1.0, 1.0, 0.0, 0.8386, 1.0, 0.8386, 0.0, 0.8386, 0.0, 0.8386, 1.0, 1.0, 1.0, 0.8386, 1.0, 0.8386, 1.0, 1.0, 1.0, 1.0, 0.0, 0.8386, 0.0, 0.8386, 1.0, 1.0, 1.0, 1.0, 0.0, 1.0, 0.0, 1.0, 0.0, 1.0, 0.0, 1.0, 0.0, 1.0, 0.0, 0.8386, 0.0, 0.8386, 0.0, 0.8386, 0.0, 0.8386, 0.0, 0.8386, 0.0, 0.8386, 0.0, 0.8386, 0.0, 0.8386, 0.0, 1.0, 0.0, 1.0, 0.0, 0.8386, 0.0, 1.0, 0.0, 1.0, 1.0, 0.8386, 1.0, 1.0, 0.0, 1.0, 1.0, 1.0, 1.0, 1.0, 0.0, 0.8386, 1.0, 0.8386, 0.0, 0.8386, 0.0, 0.8386, 1.0, 1.0, 1.0, 0.8386, 1.0, 0.8386, 1.0, 1.0, 1.0, 1.0, 0.0, 0.8386, 0.0, 0.8386, 1.0, 1.0, 1.0, 1.0, 0.0, 1.0, 0.0, 1.0, 0.0, 1.0, 0.0, 1.0, 0.0, 1.0, 0.0, 0.8386, 0.0, 0.8386, 0.0, 0.8386, 0.0, 0.8386, 0.0, 0.8386, 0.0, 0.8386, 0.0, 0.8386, 0.0, 0.8386, 0.0, 1.0, 0.0, 1.0, 0.0, 0.8386, 0.0, 1.0, 0.0, 1.0, 1.0, 0.8386, 1.0, 1.0, 0.0, 1.0, 1.0, 1.0, 1.0, 1.0, 0.0, 0.8386, 1.0, 0.8386, 0.0, 0.8386, 0.0, 0.8386, 1.0, 1.0, 1.0, 0.8386, 1.0, 0.8386, 1.0, 1.0, 1.0, 1.0, 0.0, 0.8386, 0.0, 0.8386, 1.0, 1.0, 1.0, 1.0, 0.0, 1.0, 0.0, 1.0, 0.0, 1.0, 0.0, 1.0, 0.0, 1.0, 0.0, 0.8386, 0.0, 0.8386, 0.0, 0.8386, 0.0, 0.8386, 0.0, 0.8386, 0.0, 0.8386, 0.0, 0.8386, 0.0, 0.8386, 0.0, 1.0, 0.0, 1.0, 0.0, 0.8386, 0.0, 1.0, 0.0, 1.0, 1.0, 0.8386, 1.0, 1.0, 0.0, 1.0, 1.0, 1.0, 1.0, 1.0, 0.0, 0.8386, 1.0, 0.8386, 0.0, 0.8386, 0.0, 0.8386, 1.0, 1.0, 1.0, 0.8386, 1.0, 0.8386, 1.0, 1.0, 1.0, 1.0, 0.0, 0.8386, 0.0, 0.8386, 1.0, 1.0, 1.0, 1.0, 0.0, 1.0, 0.0, 1.0, 0.0, 1.0, 0.0, 1.0, 0.0, 1.0, 0.0, 0.8386, 0.0, 0.8386, 0.0, 0.8386, 0.0, 0.8386, 0.0, 0.8386, 0.0, 0.8386, 0.0, 0.8386, 0.0, 0.8386, 0.0, 1.0, 0.0, 1.0, 0.0, 0.0, 0.0, 1.0, 0.0, 1.0, 1.0, 0.0, 1.0, 1.0, 1.0, 1.0, 0.0, 1.0, 0.0, 1.0, 1.0, 0.0, 0.0, 0.0, 1.0, 0.0, 1.0, 0.0, 0.0, 0.0, 1.0, 1.0, 1.0, 1.0, 1.0, 0.0, 1.0, 0.0, 0.0, 0.0, 0.0, 0.0, 0.0, 0.0, 0.0, 1.0, 0.0, 1.0, 0.0, 0.0, 0.0, 0.0, 0.0, 1.0, 0.0, 1.0, 0.0, 1.0, 0.0, 1.0, 0.0, 0.0, 0.0, 0.0, 0.0, 0.0, 0.0, 0.0, 0.0, 0.0, 0.0, 0.0, 0.0, 0.0, 0.0, 0.0, 0.0, 0.0, 0.0, 1.0, 0.0, 1.0, 1.0, 0.0, 1.0, 1.0, 1.0, 1.0, 0.0, 1.0, 0.0, 1.0, 1.0, 0.0, 0.0, 0.0, 1.0, 0.0, 1.0, 0.0, 0.0, 0.0, 1.0, 1.0, 1.0, 1.0, 1.0, 0.0, 1.0, 0.0, 0.0, 0.0, 0.0, 0.0, 0.0, 0.0, 0.0, 1.0, 0.0, 1.0, 0.0, 0.0, 0.0, 0.0, 0.0, 1.0, 0.0, 1.0, 0.0, 1.0, 0.0, 1.0, 0.0, 0.0, 0.0, 0.0, 0.0, 0.0, 0.0, 0.0, 0.0, 0.0, 0.0, 0.0, 0.0, 0.0, 0.0, 0.0, 0.0, 0.0, 0.0, 1.0, 0.0, 1.0, 1.0, 0.0, 1.0, 1.0, 1.0, 1.0, 0.0, 1.0, 0.0, 1.0, 1.0, 0.0, 0.0, 0.0, 1.0, 0.0, 1.0, 0.0, 0.0, 0.0, 1.0, 1.0, 1.0, 1.0, 1.0, 0.0, 1.0, 0.0, 0.0, 0.0, 0.0, 0.0, 0.0, 0.0, 0.0, 1.0, 0.0, 1.0, 0.0, 0.0, 0.0, 0.0, 0.0, 1.0, 0.0, 1.0, 0.0, 1.0, 0.0, 1.0, 0.0, 0.0, 0.0, 0.0, 0.0, 0.0, 0.0, 0.0, 0.0, 0.0, 0.0, 0.0, 0.0, 0.0, 0.0, 0.0, 0.0, 0.0, 0.0, 1.0, 0.0, 1.0, 1.0, 0.0, 1.0, 1.0, 1.0, 1.0, 0.0, 1.0, 0.0, 1.0, 1.0, 0.0, 0.0, 0.0, 1.0, 0.0, 1.0, 0.0, 0.0, 0.0, 1.0, 1.0, 1.0, 1.0, 1.0, 0.0, 1.0, 0.0, 0.0, 0.0, 0.0, 0.0, 0.0, 0.0, 0.0, 1.0, 0.0, 1.0, 0.0, 0.0, 0.0, 0.0, 0.0, 1.0, 0.0, 1.0, 0.0, 1.0, 0.0, 1.0, 0.0, 0.0, 0.0, 0.0, 0.0, 0.0, 0.0, 0.0, 0.0, 0.0, 0.0, 0.0, 0.0, 0.0, 0.0, 0.0, 0.0, 0.0, 0.0, 1.0, 0.0, 1.0, 1.0, 0.0, 1.0, 1.0, 1.0, 1.0, 0.0, 1.0, 0.0, 1.0, 1.0, 0.0, 0.0, 0.0, 1.0, 0.0, 1.0, 0.0, 0.0, 0.0, 1.0, 1.0, 1.0, 1.0, 1.0, 0.0, 1.0, 0.0, 0.0, 0.0, 0.0, 0.0, 0.0, 0.0, 0.0, 1.0, 0.0, 1.0, 0.0, 0.0, 0.0, 0.0, 0.0, 1.0, 0.0, 1.0, 0.0, 1.0, 0.0, 1.0, 0.0, 0.0, 0.0, 0.0, 0.0, 0.0, 0.0, 0.0, 0.0, 0.0, 0.0, 0.0, 0.0, 0.0, 0.0, 0.0, 0.0, 0.0, 0.0, 1.0, 0.0, 1.0, 1.0, 0.0, 1.0, 1.0, 1.0, 1.0, 0.0, 1.0, 0.0, 1.0, 1.0, 0.0, 0.0, 0.0, 1.0, 0.0, 1.0, 0.0, 0.0, 0.0, 1.0, 1.0, 1.0, 1.0, 1.0, 0.0, 1.0, 0.0, 0.0, 0.0, 0.0, 0.0, 0.0, 0.0, 0.0, 1.0, 0.0, 1.0, 0.0, 0.0, 0.0, 0.0, 0.0, 1.0, 0.0, 1.0, 0.0, 1.0, 0.0, 1.0, 0.0, 0.0, 0.0, 0.0, 0.0, 0.0, 0.0, 0.0, 0.0, 0.0, 0.0, 0.0, 0.0, 0.0, 0.0, 0.0, 0.0, 0.0, 0.0, 1.0, 0.0, 1.0, 1.0, 0.0, 1.0, 1.0, 1.0, 1.0, 0.0, 1.0, 0.0, 1.0, 1.0, 0.0, 0.0, 0.0, 1.0, 0.0, 1.0, 0.0, 0.0, 0.0, 1.0, 1.0, 1.0, 1.0, 1.0, 0.0, 1.0, 0.0, 0.0, 0.0, 0.0, 0.0, 0.0, 0.0, 0.0, 1.0, 0.0, 1.0, 0.0, 0.0, 0.0, 0.0, 0.0, 1.0, 0.0, 1.0, 0.0, 1.0, 0.0, 1.0, 0.0, 0.0, 0.0, 0.0, 0.0, 0.0, 0.0, 0.0, 0.0, 0.0, 0.0, 0.0, 0.0, 0.0, 0.0, 0.0, 0.0, 0.0, 0.0, 1.0, 0.0, 1.0, 1.0, 0.0, 1.0, 1.0, 1.0, 1.0, 0.0, 1.0, 0.0, 1.0, 1.0, 0.0, 0.0, 0.0, 1.0, 0.0, 1.0, 0.0, 0.0, 0.0, 1.0, 1.0, 1.0, 1.0, 1.0, 0.0, 1.0, 0.0, 0.0, 0.0, 0.0, 0.0, 0.0, 0.0, 0.0, 1.0, 0.0, 1.0, 0.0, 0.0, 0.0, 0.0, 0.0, 1.0, 0.0, 1.0, 0.0, 1.0, 0.0, 1.0, 0.0, 0.0, 0.0, 0.0, 0.0, 0.0, 0.0, 0.0, 0.0, 0.0, 0.0, 0.0, 0.0, 0.0, 0.0, 0.0, 0.0, 0.8386, 0.0, 1.0, 0.0, 1.0, 1.0, 0.8386, 1.0, 1.0, 0.0, 1.0, 1.0, 1.0, 1.0, 1.0, 0.0, 0.8386, 1.0, 0.8386, 0.0, 0.8386, 0.0, 0.8386, 1.0, 1.0, 1.0, 0.8386, 1.0, 0.8386, 1.0, 1.0, 1.0, 1.0, 0.0, 0.8386, 0.0, 0.8386, 1.0, 1.0, 1.0, 1.0, 0.0, 1.0, 0.0, 1.0, 0.0, 1.0, 0.0, 1.0, 0.0, 1.0, 0.0, 0.8386, 0.0, 0.8386, 0.0, 0.8386, 0.0, 0.8386, 0.0, 0.8386, 0.0, 0.8386, 0.0, 0.8386, 0.0, 0.8386, 0.0, 1.0, 0.0, 1.0, 0.0, 0.8386, 0.0, 1.0, 0.0, 1.0, 1.0, 0.8386, 1.0, 1.0, 0.0, 1.0, 1.0, 1.0, 1.0, 1.0, 0.0, 0.8386, 1.0, 0.8386, 0.0, 0.8386, 0.0, 0.8386, 1.0, 1.0, 1.0, 0.8386, 1.0, 0.8386, 1.0, 1.0, 1.0, 1.0, 0.0, 0.8386, 0.0, 0.8386, 1.0, 1.0, 1.0, 1.0, 0.0, 1.0, 0.0, 1.0, 0.0, 1.0, 0.0, 1.0, 0.0, 1.0, 0.0, 0.8386, 0.0, 0.8386, 0.0, 0.8386, 0.0, 0.8386, 0.0, 0.8386, 0.0, 0.8386, 0.0, 0.8386, 0.0, 0.8386, 0.0, 1.0, 0.0, 1.0, 0.0, 0.8386, 0.0, 1.0, 0.0, 1.0, 1.0, 0.8386, 1.0, 1.0, 0.0, 1.0, 1.0, 1.0, 1.0, 1.0, 0.0, 0.8386, 1.0, 0.8386, 0.0, 0.8386, 0.0, 0.8386, 1.0, 1.0, 1.0, 0.8386, 1.0, 0.8386, 1.0, 1.0, 1.0, 1.0, 0.0, 0.8386, 0.0, 0.8386, 1.0, 1.0, 1.0, 1.0, 0.0, 1.0, 0.0, 1.0, 0.0, 1.0, 0.0, 1.0, 0.0, 1.0, 0.0, 0.8386, 0.0, 0.8386, 0.0, 0.8386, 0.0, 0.8386, 0.0, 0.8386, 0.0, 0.8386, 0.0, 0.8386, 0.0, 0.8386, 0.0, 1.0, 0.0, 1.0, 0.0, 0.8386, 0.0, 1.0, 0.0, 1.0, 1.0, 0.8386, 1.0, 1.0, 0.0, 1.0, 1.0, 1.0, 1.0, 1.0, 0.0, 0.8386, 1.0, 0.8386, 0.0, 0.8386, 0.0, 0.8386, 1.0, 1.0, 1.0, 0.8386, 1.0, 0.8386, 1.0, 1.0, 1.0, 1.0, 0.0, 0.8386, 0.0, 0.8386, 1.0, 1.0, 1.0, 1.0, 0.0, 1.0, 0.0, 1.0, 0.0, 1.0, 0.0, 1.0, 0.0, 1.0, 0.0, 0.8386, 0.0, 0.8386, 0.0, 0.8386, 0.0, 0.8386, 0.0, 0.8386, 0.0, 0.8386, 0.0, 0.8386, 0.0, 0.8386, 0.0, 1.0, 0.0, 1.0, 0.0, 0.8386, 0.0, 1.0, 0.0, 1.0, 1.0, 0.8386, 1.0, 1.0, 0.0, 1.0, 1.0, 1.0, 1.0, 1.0, 0.0, 0.8386, 1.0, 0.8386, 0.0, 0.8386, 0.0, 0.8386, 1.0, 1.0, 1.0, 0.8386, 1.0, 0.8386, 1.0, 1.0, 1.0, 1.0, 0.0, 0.8386, 0.0, 0.8386, 1.0, 1.0, 1.0, 1.0, 0.0, 1.0, 0.0, 1.0, 0.0, 1.0, 0.0, 1.0, 0.0, 1.0, 0.0, 0.8386, 0.0, 0.8386, 0.0, 0.8386, 0.0, 0.8386, 0.0, 0.8386, 0.0, 0.8386, 0.0, 0.8386, 0.0, 0.8386, 0.0, 1.0, 0.0, 1.0, 0.0, 0.8386, 0.0, 1.0, 0.0, 1.0, 1.0, 0.8386, 1.0, 1.0, 0.0, 1.0, 1.0, 1.0, 1.0, 1.0, 0.0, 0.8386, 1.0, 0.8386, 0.0, 0.8386, 0.0, 0.8386, 1.0, 1.0, 1.0, 0.8386, 1.0, 0.8386, 1.0, 1.0, 1.0, 1.0, 0.0, 0.8386, 0.0, 0.8386, 1.0, 1.0, 1.0, 1.0, 0.0, 1.0, 0.0, 1.0, 0.0, 1.0, 0.0, 1.0, 0.0, 1.0, 0.0, 0.8386, 0.0, 0.8386, 0.0, 0.8386, 0.0, 0.8386, 0.0, 0.8386, 0.0, 0.8386, 0.0, 0.8386, 0.0, 0.8386, 0.0, 1.0, 0.0, 1.0, 0.0, 0.8386, 0.0, 1.0, 0.0, 1.0, 1.0, 0.8386, 1.0, 1.0, 0.0, 1.0, 1.0, 1.0, 1.0, 1.0, 0.0, 0.8386, 1.0, 0.8386, 0.0, 0.8386, 0.0, 0.8386, 1.0, 1.0, 1.0, 0.8386, 1.0, 0.8386, 1.0, 1.0, 1.0, 1.0, 0.0, 0.8386, 0.0, 0.8386, 1.0, 1.0, 1.0, 1.0, 0.0, 1.0, 0.0, 1.0, 0.0, 1.0, 0.0, 1.0, 0.0, 1.0, 0.0, 0.8386, 0.0, 0.8386, 0.0, 0.8386, 0.0, 0.8386, 0.0, 0.8386, 0.0, 0.8386, 0.0, 0.8386, 0.0, 0.8386, 0.0, 1.0, 0.0, 1.0, 0.0, 0.8386, 0.0, 1.0, 0.0, 1.0, 1.0, 0.8386, 1.0, 1.0, 0.0, 1.0, 1.0, 1.0, 1.0, 1.0, 0.0, 0.8386, 1.0, 0.8386, 0.0, 0.8386, 0.0, 0.8386, 1.0, 1.0, 1.0, 0.8386, 1.0, 0.8386, 1.0, 1.0, 1.0, 1.0, 0.0, 0.8386, 0.0, 0.8386, 1.0, 1.0, 1.0, 1.0, 0.0, 1.0, 0.0, 1.0, 0.0, 1.0, 0.0, 1.0, 0.0, 1.0, 0.0, 0.8386, 0.0, 0.8386, 0.0, 0.8386, 0.0, 0.8386, 0.0, 0.8386, 0.0, 0.8386, 0.0, 0.8386, 0.0, 0.8386, 0.0, 1.0, 0.0, 1.0, 0.0, 0.8386, 0.0, 1.0, 0.0, 1.0, 1.0, 0.8386, 1.0, 1.0, 0.0, 1.0, 1.0, 1.0, 1.0, 1.0, 0.0, 0.8386, 1.0, 0.8386, 0.0, 0.8386, 0.0, 0.8386, 1.0, 1.0, 1.0, 0.8386, 1.0, 0.8386, 1.0, 1.0, 1.0, 1.0, 0.0, 0.8386, 0.0, 0.8386, 1.0, 1.0, 1.0, 1.0, 0.0, 1.0, 0.0, 1.0, 0.0, 1.0, 0.0, 1.0, 0.0, 1.0, 0.0, 0.8386, 0.0, 0.8386, 0.0, 0.8386, 0.0, 0.8386, 0.0, 0.8386, 0.0, 0.8386, 0.0, 0.8386, 0.0, 0.8386, 0.0, 1.0, 0.0, 1.0, 0.0, 0.8386, 0.0, 1.0, 0.0, 1.0, 1.0, 0.8386, 1.0, 1.0, 0.0, 1.0, 1.0, 1.0, 1.0, 1.0, 0.0, 0.8386, 1.0, 0.8386, 0.0, 0.8386, 0.0, 0.8386, 1.0, 1.0, 1.0, 0.8386, 1.0, 0.8386, 1.0, 1.0, 1.0, 1.0, 0.0, 0.8386, 0.0, 0.8386, 1.0, 1.0, 1.0, 1.0, 0.0, 1.0, 0.0, 1.0, 0.0, 1.0, 0.0, 1.0, 0.0, 1.0, 0.0, 0.8386, 0.0, 0.8386, 0.0, 0.8386, 0.0, 0.8386, 0.0, 0.8386, 0.0, 0.8386, 0.0, 0.8386, 0.0, 0.8386, 0.0, 1.0, 0.0, 1.0, 0.0, 0.8386, 0.0, 1.0, 0.0, 1.0, 1.0, 0.8386, 1.0, 1.0, 0.0, 1.0, 1.0, 1.0, 1.0, 1.0, 0.0, 0.8386, 1.0, 0.8386, 0.0, 0.8386, 0.0, 0.8386, 1.0, 1.0, 1.0, 0.8386, 1.0, 0.8386, 1.0, 1.0, 1.0, 1.0, 0.0, 0.8386, 0.0, 0.8386, 1.0, 1.0, 1.0, 1.0, 0.0, 1.0, 0.0, 1.0, 0.0, 1.0, 0.0, 1.0, 0.0, 1.0, 0.0, 0.8386, 0.0, 0.8386, 0.0, 0.8386, 0.0, 0.8386, 0.0, 0.8386, 0.0, 0.8386, 0.0, 0.8386, 0.0, 0.8386, 0.0, 1.0, 0.0, 1.0, 0.0, 0.8386, 0.0, 1.0, 0.0, 1.0, 1.0, 0.8386, 1.0, 1.0, 0.0, 1.0, 1.0, 1.0, 1.0, 1.0, 0.0, 0.8386, 1.0, 0.8386, 0.0, 0.8386, 0.0, 0.8386, 1.0, 1.0, 1.0, 0.8386, 1.0, 0.8386, 1.0, 1.0, 1.0, 1.0, 0.0, 0.8386, 0.0, 0.8386, 1.0, 1.0, 1.0, 1.0, 0.0, 1.0, 0.0, 1.0, 0.0, 1.0, 0.0, 1.0, 0.0, 1.0, 0.0, 0.8386, 0.0, 0.8386, 0.0, 0.8386, 0.0, 0.8386, 0.0, 0.8386, 0.0, 0.8386, 0.0, 0.8386, 0.0, 0.8386, 0.0, 1.0, 0.0, 1.0, 0.0, 0.8386, 0.0, 1.0, 0.0, 1.0, 1.0, 0.8386, 1.0, 1.0, 0.0, 1.0, 1.0, 1.0, 1.0, 1.0, 0.0, 0.8386, 1.0, 0.8386, 0.0, 0.8386, 0.0, 0.8386, 1.0, 1.0, 1.0, 0.8386, 1.0, 0.8386, 1.0, 1.0, 1.0, 1.0, 0.0, 0.8386, 0.0, 0.8386, 1.0, 1.0, 1.0, 1.0, 0.0, 1.0, 0.0, 1.0, 0.0, 1.0, 0.0, 1.0, 0.0, 1.0, 0.0, 0.8386, 0.0, 0.8386, 0.0, 0.8386, 0.0, 0.8386, 0.0, 0.8386, 0.0, 0.8386, 0.0, 0.8386, 0.0, 0.8386, 0.0, 1.0, 0.0, 1.0, 0.0, 0.8386, 0.0, 1.0, 0.0, 1.0, 1.0, 0.8386, 1.0, 1.0, 0.0, 1.0, 1.0, 1.0, 1.0, 1.0, 0.0, 0.8386, 1.0, 0.8386, 0.0, 0.8386, 0.0, 0.8386, 1.0, 1.0, 1.0, 0.8386, 1.0, 0.8386, 1.0, 1.0, 1.0, 1.0, 0.0, 0.8386, 0.0, 0.8386, 1.0, 1.0, 1.0, 1.0, 0.0, 1.0, 0.0, 1.0, 0.0, 1.0, 0.0, 1.0, 0.0, 1.0, 0.0, 0.8386, 0.0, 0.8386, 0.0, 0.8386, 0.0, 0.8386, 0.0, 0.8386, 0.0, 0.8386, 0.0, 0.8386, 0.0, 0.8386, 0.0, 1.0, 0.0, 1.0, 0.0, 0.8386, 0.0, 1.0, 0.0, 1.0, 1.0, 0.8386, 1.0, 1.0, 0.0, 1.0, 1.0, 1.0, 1.0, 1.0, 0.0, 0.8386, 1.0, 0.8386, 0.0, 0.8386, 0.0, 0.8386, 1.0, 1.0, 1.0, 0.8386, 1.0, 0.8386, 1.0, 1.0, 1.0, 1.0, 0.0, 0.8386, 0.0, 0.8386, 1.0, 1.0, 1.0, 1.0, 0.0, 1.0, 0.0, 1.0, 0.0, 1.0, 0.0, 1.0, 0.0, 1.0, 0.0, 0.8386, 0.0, 0.8386, 0.0, 0.8386, 0.0, 0.8386, 0.0, 0.8386, 0.0, 0.8386, 0.0, 0.8386, 0.0, 0.8386, 0.0, 1.0, 0.0, 1.0, 0.0, 0.8386, 0.0, 1.0, 0.0, 1.0, 1.0, 0.8386, 1.0, 1.0, 0.0, 1.0, 1.0, 1.0, 1.0, 1.0, 0.0, 0.8386, 1.0, 0.8386, 0.0, 0.8386, 0.0, 0.8386, 1.0, 1.0, 1.0, 0.8386, 1.0, 0.8386, 1.0, 1.0, 1.0, 1.0, 0.0, 0.8386, 0.0, 0.8386, 1.0, 1.0, 1.0, 1.0, 0.0, 1.0, 0.0, 1.0, 0.0, 1.0, 0.0, 1.0, 0.0, 1.0, 0.0, 0.8386, 0.0, 0.8386, 0.0, 0.8386, 0.0, 0.8386, 0.0, 0.8386, 0.0, 0.8386, 0.0, 0.8386, 0.0, 0.8386, 0.0, 1.0, 0.0, 1.0, 0.0, 0.8386, 0.0, 1.0, 0.0, 1.0, 1.0, 0.8386, 1.0, 1.0, 0.0, 1.0, 1.0, 1.0, 1.0, 1.0, 0.0, 0.8386, 1.0, 0.8386, 0.0, 0.8386, 0.0, 0.8386, 1.0, 1.0, 1.0, 0.8386, 1.0, 0.8386, 1.0, 1.0, 1.0, 1.0, 0.0, 0.8386, 0.0, 0.8386, 1.0, 1.0, 1.0, 1.0, 0.0, 1.0, 0.0, 1.0, 0.0, 1.0, 0.0, 1.0, 0.0, 1.0, 0.0, 0.8386, 0.0, 0.8386, 0.0, 0.8386, 0.0, 0.8386, 0.0, 0.8386, 0.0, 0.8386, 0.0, 0.8386, 0.0, 0.8386, 0.0, 1.0, 0.0, 1.0, 0.0, 0.8386, 0.0, 1.0, 0.0, 1.0, 1.0, 0.8386, 1.0, 1.0, 0.0, 1.0, 1.0, 1.0, 1.0, 1.0, 0.0, 0.8386, 1.0, 0.8386, 0.0, 0.8386, 0.0, 0.8386, 1.0, 1.0, 1.0, 0.8386, 1.0, 0.8386, 1.0, 1.0, 1.0, 1.0, 0.0, 0.8386, 0.0, 0.8386, 1.0, 1.0, 1.0, 1.0, 0.0, 1.0, 0.0, 1.0, 0.0, 1.0, 0.0, 1.0, 0.0, 1.0, 0.0, 0.8386, 0.0, 0.8386, 0.0, 0.8386, 0.0, 0.8386, 0.0, 0.8386, 0.0, 0.8386, 0.0, 0.8386, 0.0, 0.8386, 0.0, 1.0, 0.0, 1.0, 0.0, 0.8386, 0.0, 1.0, 0.0, 1.0, 1.0, 0.8386, 1.0, 1.0, 0.0, 1.0, 1.0, 1.0, 1.0, 1.0, 0.0, 0.8386, 1.0, 0.8386, 0.0, 0.8386, 0.0, 0.8386, 1.0, 1.0, 1.0, 0.8386, 1.0, 0.8386, 1.0, 1.0, 1.0, 1.0, 0.0, 0.8386, 0.0, 0.8386, 1.0, 1.0, 1.0, 1.0, 0.0, 1.0, 0.0, 1.0, 0.0, 1.0, 0.0, 1.0, 0.0, 1.0, 0.0, 0.8386, 0.0, 0.8386, 0.0, 0.8386, 0.0, 0.8386, 0.0, 0.8386, 0.0, 0.8386, 0.0, 0.8386, 0.0, 0.8386, 0.0, 1.0, 0.0, 1.0, 0.0, 0.8386, 0.0, 1.0, 0.0, 1.0, 1.0, 0.8386, 1.0, 1.0, 0.0, 1.0, 1.0, 1.0, 1.0, 1.0, 0.0, 0.8386, 1.0, 0.8386, 0.0, 0.8386, 0.0, 0.8386, 1.0, 1.0, 1.0, 0.8386, 1.0, 0.8386, 1.0, 1.0, 1.0, 1.0, 0.0, 0.8386, 0.0, 0.8386, 1.0, 1.0, 1.0, 1.0, 0.0, 1.0, 0.0, 1.0, 0.0, 1.0, 0.0, 1.0, 0.0, 1.0, 0.0, 0.8386, 0.0, 0.8386, 0.0, 0.8386, 0.0, 0.8386, 0.0, 0.8386, 0.0, 0.8386, 0.0, 0.8386, 0.0, 0.8386, 0.0, 1.0, 0.0, 1.0, 0.0, 0.8386, 0.0, 1.0, 0.0, 1.0, 1.0, 0.8386, 1.0, 1.0, 0.0, 1.0, 1.0, 1.0, 1.0, 1.0, 0.0, 0.8386, 1.0, 0.8386, 0.0, 0.8386, 0.0, 0.8386, 1.0, 1.0, 1.0, 0.8386, 1.0, 0.8386, 1.0, 1.0, 1.0, 1.0, 0.0, 0.8386, 0.0, 0.8386, 1.0, 1.0, 1.0, 1.0, 0.0, 1.0, 0.0, 1.0, 0.0, 1.0, 0.0, 1.0, 0.0, 1.0, 0.0, 0.8386, 0.0, 0.8386, 0.0, 0.8386, 0.0, 0.8386, 0.0, 0.8386, 0.0, 0.8386, 0.0, 0.8386, 0.0, 0.8386, 0.0, 1.0, 0.0, 1.0, 0.0, 0.8386, 0.0, 1.0, 0.0, 1.0, 1.0, 0.8386, 1.0, 1.0, 0.0, 1.0, 1.0, 1.0, 1.0, 1.0, 0.0, 0.8386, 1.0, 0.8386, 0.0, 0.8386, 0.0, 0.8386, 1.0, 1.0, 1.0, 0.8386, 1.0, 0.8386, 1.0, 1.0, 1.0, 1.0, 0.0, 0.8386, 0.0, 0.8386, 1.0, 1.0, 1.0, 1.0, 0.0, 1.0, 0.0, 1.0, 0.0, 1.0, 0.0, 1.0, 0.0, 1.0, 0.0, 0.8386, 0.0, 0.8386, 0.0, 0.8386, 0.0, 0.8386, 0.0, 0.8386, 0.0, 0.8386, 0.0, 0.8386, 0.0, 0.8386, 0.0, 1.0, 0.0, 1.0, 0.0, 0.8386, 0.0, 1.0, 0.0, 1.0, 1.0, 0.8386, 1.0, 1.0, 0.0, 1.0, 1.0, 1.0, 1.0, 1.0, 0.0, 0.8386, 1.0, 0.8386, 0.0, 0.8386, 0.0, 0.8386, 1.0, 1.0, 1.0, 0.8386, 1.0, 0.8386, 1.0, 1.0, 1.0, 1.0, 0.0, 0.8386, 0.0, 0.8386, 1.0, 1.0, 1.0, 1.0, 0.0, 1.0, 0.0, 1.0, 0.0, 1.0, 0.0, 1.0, 0.0, 1.0, 0.0, 0.8386, 0.0, 0.8386, 0.0, 0.8386, 0.0, 0.8386, 0.0, 0.8386, 0.0, 0.8386, 0.0, 0.8386, 0.0, 0.8386, 0.0, 1.0, 0.0, 1.0, 0.0, 0.8386, 0.0, 1.0, 0.0, 1.0, 1.0, 0.8386, 1.0, 1.0, 0.0, 1.0, 1.0, 1.0, 1.0, 1.0, 0.0, 0.8386, 1.0, 0.8386, 0.0, 0.8386, 0.0, 0.8386, 1.0, 1.0, 1.0, 0.8386, 1.0, 0.8386, 1.0, 1.0, 1.0, 1.0, 0.0, 0.8386, 0.0, 0.8386, 1.0, 1.0, 1.0, 1.0, 0.0, 1.0, 0.0, 1.0, 0.0, 1.0, 0.0, 1.0, 0.0, 1.0, 0.0, 0.8386, 0.0, 0.8386, 0.0, 0.8386, 0.0, 0.8386, 0.0, 0.8386, 0.0, 0.8386, 0.0, 0.8386, 0.0, 0.8386, 0.0, 1.0, 0.0, 1.0, 0.0, 0.8386, 0.0, 1.0, 0.0, 1.0, 1.0, 0.8386, 1.0, 1.0, 0.0, 1.0, 1.0, 1.0, 1.0, 1.0, 0.0, 0.8386, 1.0, 0.8386, 0.0, 0.8386, 0.0, 0.8386, 1.0, 1.0, 1.0, 0.8386, 1.0, 0.8386, 1.0, 1.0, 1.0, 1.0, 0.0, 0.8386, 0.0, 0.8386, 1.0, 1.0, 1.0, 1.0, 0.0, 1.0, 0.0, 1.0, 0.0, 1.0, 0.0, 1.0, 0.0, 1.0, 0.0, 0.8386, 0.0, 0.8386, 0.0, 0.8386, 0.0, 0.8386, 0.0, 0.8386, 0.0, 0.8386, 0.0, 0.8386, 0.0, 0.8386, 0.0, 1.0, 0.0, 1.0, 0.0, 0.8386, 0.0, 1.0, 0.0, 1.0, 1.0, 0.8386, 1.0, 1.0, 0.0, 1.0, 1.0, 1.0, 1.0, 1.0, 0.0, 0.8386, 1.0, 0.8386, 0.0, 0.8386, 0.0, 0.8386, 1.0, 1.0, 1.0, 0.8386, 1.0, 0.8386, 1.0, 1.0, 1.0, 1.0, 0.0, 0.8386, 0.0, 0.8386, 1.0, 1.0, 1.0, 1.0, 0.0, 1.0, 0.0, 1.0, 0.0, 1.0, 0.0, 1.0, 0.0, 1.0, 0.0, 0.8386, 0.0, 0.8386, 0.0, 0.8386, 0.0, 0.8386, 0.0, 0.8386, 0.0, 0.8386, 0.0, 0.8386, 0.0, 0.8386, 0.0, 1.0, 0.0, 1.0, 0.0, 0.0, 0.0, 1.0, 0.0, 1.0, 1.0, 0.0, 1.0, 1.0, 1.0, 1.0, 0.0, 1.0, 0.0, 1.0, 1.0, 0.0, 0.0, 0.0, 1.0, 0.0, 1.0, 0.0, 0.0, 0.0, 1.0, 1.0, 1.0, 1.0, 1.0, 0.0, 1.0, 0.0, 0.0, 0.0, 0.0, 0.0, 0.0, 0.0, 0.0, 1.0, 0.0, 1.0, 0.0, 0.0, 0.0, 0.0, 0.0, 1.0, 0.0, 1.0, 0.0, 1.0, 0.0, 1.0, 0.0, 0.0, 0.0, 0.0, 0.0, 0.0, 0.0, 0.0, 0.0, 0.0, 0.0, 0.0, 0.0, 0.0, 0.0, 0.0, 0.0, 0.0, 0.0, 1.0, 0.0, 1.0, 1.0, 0.0, 1.0, 1.0, 1.0, 1.0, 0.0, 1.0, 0.0, 1.0, 1.0, 0.0, 0.0, 0.0, 1.0, 0.0, 1.0, 0.0, 0.0, 0.0, 1.0, 1.0, 1.0, 1.0, 1.0, 0.0, 1.0, 0.0, 0.0, 0.0, 0.0, 0.0, 0.0, 0.0, 0.0, 1.0, 0.0, 1.0, 0.0, 0.0, 0.0, 0.0, 0.0, 1.0, 0.0, 1.0, 0.0, 1.0, 0.0, 1.0, 0.0, 0.0, 0.0, 0.0, 0.0, 0.0, 0.0, 0.0, 0.0, 0.0, 0.0, 0.0, 0.0, 0.0, 0.0, 0.0, 0.0, 0.0, 0.0, 1.0, 0.0, 1.0, 1.0, 0.0, 1.0, 1.0, 1.0, 1.0, 0.0, 1.0, 0.0, 1.0, 1.0, 0.0, 0.0, 0.0, 1.0, 0.0, 1.0, 0.0, 0.0, 0.0, 1.0, 1.0, 1.0, 1.0, 1.0, 0.0, 1.0, 0.0, 0.0, 0.0, 0.0, 0.0, 0.0, 0.0, 0.0, 1.0, 0.0, 1.0, 0.0, 0.0, 0.0, 0.0, 0.0, 1.0, 0.0, 1.0, 0.0, 1.0, 0.0, 1.0, 0.0, 0.0, 0.0, 0.0, 0.0, 0.0, 0.0, 0.0, 0.0, 0.0, 0.0, 0.0, 0.0, 0.0, 0.0, 0.0, 0.0, 0.0, 0.0, 1.0, 0.0, 1.0, 1.0, 0.0, 1.0, 1.0, 1.0, 1.0, 0.0, 1.0, 0.0, 1.0, 1.0, 0.0, 0.0, 0.0, 1.0, 0.0, 1.0, 0.0, 0.0, 0.0, 1.0, 1.0, 1.0, 1.0, 1.0, 0.0, 1.0, 0.0, 0.0, 0.0, 0.0, 0.0, 0.0, 0.0, 0.0, 1.0, 0.0, 1.0, 0.0, 0.0, 0.0, 0.0, 0.0, 1.0, 0.0, 1.0, 0.0, 1.0, 0.0, 1.0, 0.0, 0.0, 0.0, 0.0, 0.0, 0.0, 0.0, 0.0, 0.0, 0.0, 0.0, 0.0, 0.0, 0.0, 0.0, 0.0, 0.0, 0.474, 0.0, 1.0, 0.0, 1.0, 1.0, 0.474, 1.0, 0.474, 0.0, 1.0, 0.0, 1.0, 0.0, 0.474, 0.0, 1.0, 0.0, 1.0, 1.0, 1.0, 1.0, 1.0, 0.0, 1.0, 1.0, 0.474, 1.0, 0.474, 1.0, 1.0, 1.0, 0.474, 0.0, 0.474, 1.0, 0.474, 1.0, 0.474, 0.0])
me_plane_196.materials.append(mat_cinza)
me_plane_196.materials.append(mat_laranja)
me_plane_196.use_remesh_fix_poles = True
me_plane_196.use_remesh_preserve_attributes = False
me_plane_196.update()
me_plane_012 = bpy.data.meshes.new('Plane.012')
me_plane_012.from_pydata([(-0.615, -0.4736, -1.052), (-3.183, -0.4736, -1.052), (-0.615, 0.2571, -1.052), (-3.183, 0.2571, -1.052), (-0.615, 0.2571, -1.093), (-0.615, -0.4736, -1.093), (-3.183, -0.4736, -1.093), (-3.183, 0.2571, -1.093), (-0.615, -0.4736, -1.052), (-0.615, -0.4736, -2.61), (-0.615, 0.2571, -1.052), (-0.615, 0.2571, -2.61), (-0.5744, 0.2571, -1.052), (-0.5744, -0.4736, -1.052), (-0.5744, -0.4736, -2.61), (-0.5744, 0.2571, -2.61), (-0.615, -0.5024, -1.11), (-0.6325, -0.5024, -1.093), (-0.6325, -0.5199, -1.11), (-0.6201, -0.5024, -1.098), (-0.6224, -0.5125, -1.1), (-0.6325, -0.5148, -1.098), (-0.6201, -0.5148, -1.11), (-3.165, -0.5199, -1.11), (-3.165, -0.5024, -1.093), (-3.183, -0.5024, -1.11), (-3.165, -0.5148, -1.098), (-3.175, -0.5125, -1.1), (-3.178, -0.5024, -1.098), (-3.178, -0.5148, -1.11), (-0.6325, 0.2174, -1.093), (-0.615, 0.2174, -1.11), (-0.6201, 0.2174, -1.098), (-3.183, 0.2174, -1.11), (-3.165, 0.2174, -1.093), (-3.178, 0.2174, -1.098), (-0.615, 0.2174, -1.144), (-0.6325, 0.2174, -1.161), (-0.6201, 0.2174, -1.156), (-0.615, -0.5024, -1.144), (-0.6325, -0.5199, -1.144), (-0.6325, -0.5024, -1.161), (-0.6201, -0.5148, -1.144), (-0.6224, -0.5125, -1.154), (-0.6325, -0.5148, -1.156), (-0.6201, -0.5024, -1.156), (-3.165, -0.5199, -1.144), (-3.183, -0.5024, -1.144), (-3.165, -0.5024, -1.161), (-3.178, -0.5148, -1.144), (-3.175, -0.5125, -1.154), (-3.178, -0.5024, -1.156), (-3.165, -0.5148, -1.156), (-3.165, 0.2174, -1.161), (-3.183, 0.2174, -1.144), (-3.178, 0.2174, -1.156)], [], [(0, 2, 3, 1), (3, 2, 4, 7), (0, 1, 6, 5), (13, 14, 15, 12), (9, 11, 15, 14), (10, 8, 13, 12), (11, 10, 12, 15), (8, 9, 14, 13), (18, 23, 46, 40), (41, 48, 53, 37), (17, 30, 34, 24), (25, 33, 54, 47), (16, 19, 20, 22), (17, 21, 20, 19), (18, 22, 20, 21), (23, 26, 27, 29), (24, 28, 27, 26), (25, 29, 27, 28), (39, 42, 43, 45), (40, 44, 43, 42), (41, 45, 43, 44), (46, 49, 50, 52), (47, 51, 50, 49), (48, 52, 50, 51), (30, 17, 19, 32), (32, 19, 16, 31), (17, 24, 26, 21), (21, 26, 23, 18), (24, 34, 35, 28), (28, 35, 33, 25), (36, 39, 45, 38), (38, 45, 41, 37), (40, 46, 52, 44), (44, 52, 48, 41), (47, 54, 55, 51), (51, 55, 53, 48), (46, 23, 29, 49), (49, 29, 25, 47), (18, 40, 42, 22), (22, 42, 39, 16), (31, 16, 39, 36)])
me_plane_012.polygons.foreach_set('use_smooth', [0, 0, 0, 0, 0, 0, 0, 0, 1, 1, 1, 1, 1, 1, 1, 1, 1, 1, 1, 1, 1, 1, 1, 1, 1, 1, 1, 1, 1, 1, 1, 1, 1, 1, 1, 1, 1, 1, 1, 1, 1])
me_plane_012.polygons.foreach_set('material_index', [1, 1, 1, 1, 1, 1, 1, 1, 1, 1, 1, 1, 1, 1, 1, 1, 1, 1, 1, 1, 1, 1, 1, 1, 1, 1, 1, 1, 1, 1, 1, 1, 1, 1, 1, 1, 1, 1, 1, 1, 1])
_uv = me_plane_012.uv_layers.new(name='UVMap')
_uv.uv.foreach_set('vector', [0.0, 0.0, 0.0, 1.0, 1.0, 1.0, 1.0, 0.0, 1.0, 1.0, 0.0, 1.0, 0.0, 1.0, 1.0, 1.0, 0.0, 0.0, 1.0, 0.0, 1.0, 0.0, 0.0, 0.0, 0.0, 0.0, 1.0, 0.0, 1.0, 1.0, 0.0, 1.0, 1.0, 0.0, 1.0, 1.0, 1.0, 1.0, 1.0, 0.0, 0.0, 1.0, 0.0, 0.0, 0.0, 0.0, 0.0, 1.0, 1.0, 1.0, 0.0, 1.0, 0.0, 1.0, 1.0, 1.0, 0.0, 0.0, 1.0, 0.0, 1.0, 0.0, 0.0, 0.0, 0.006818, 0.0, 0.9932, 0.0, 0.9932, 0.0, 0.006818, 0.0, 0.006818, 0.02375, 0.9932, 0.02375, 0.9932, 1.0, 0.006819, 1.0, 0.006818, 0.02375, 0.006818, 1.0, 0.9932, 1.0, 0.9932, 0.02375, 1.0, 0.02375, 1.0, 1.0, 1.0, 1.0, 1.0, 0.02375, 0.0, 0.02375, 0.0, 0.02375, 0.0009606, 0.003345, 0.0, 0.0, 0.006818, 0.02375, 0.006818, 0.0, 0.0009606, 0.003345, 0.0, 0.02375, 0.006818, 0.0, 0.0, 0.0, 0.0009606, 0.003345, 0.006818, 0.0, 0.9932, 0.0, 0.9932, 0.0, 0.999, 0.003345, 1.0, 0.0, 0.9932, 0.02375, 1.0, 0.02375, 0.999, 0.003345, 0.9932, 0.0, 1.0, 0.02375, 1.0, 0.0, 0.999, 0.003345, 1.0, 0.02375, 0.0, 0.02375, 0.0, 0.0, 0.0009606, 0.003345, 0.0, 0.02375, 0.006818, 0.0, 0.006818, 0.0, 0.0009606, 0.003345, 0.0, 0.0, 0.006818, 0.02375, 0.0, 0.02375, 0.0009606, 0.003345, 0.006818, 0.0, 0.9932, 0.0, 1.0, 0.0, 0.999, 0.003345, 0.9932, 0.0, 1.0, 0.02375, 1.0, 0.02375, 0.999, 0.003345, 1.0, 0.0, 0.9932, 0.02375, 0.9932, 0.0, 0.999, 0.003345, 1.0, 0.02375, 0.006818, 1.0, 0.006818, 0.02375, 0.0, 0.02375, 0.0, 1.0, 0.0, 1.0, 0.0, 0.02375, 0.0, 0.02375, 0.0, 1.0, 0.006818, 0.02375, 0.9932, 0.02375, 0.9932, 0.0, 0.006818, 0.0, 0.006818, 0.0, 0.9932, 0.0, 0.9932, 0.0, 0.006818, 0.0, 0.9932, 0.02375, 0.9932, 1.0, 1.0, 1.0, 1.0, 0.02375, 1.0, 0.02375, 1.0, 1.0, 1.0, 1.0, 1.0, 0.02375, 0.0, 1.0, 0.0, 0.02375, 0.0, 0.02375, 0.0, 1.0, 0.0, 1.0, 0.0, 0.02375, 0.006818, 0.02375, 0.006819, 1.0, 0.006818, 0.0, 0.9932, 0.0, 0.9932, 0.0, 0.006818, 0.0, 0.006818, 0.0, 0.9932, 0.0, 0.9932, 0.02375, 0.006818, 0.02375, 1.0, 0.02375, 1.0, 1.0, 1.0, 1.0, 1.0, 0.02375, 1.0, 0.02375, 1.0, 1.0, 0.9932, 1.0, 0.9932, 0.02375, 0.9932, 0.0, 0.9932, 0.0, 1.0, 0.0, 1.0, 0.0, 1.0, 0.0, 1.0, 0.0, 1.0, 0.02375, 1.0, 0.02375, 0.006818, 0.0, 0.006818, 0.0, 0.0, 0.0, 0.0, 0.0, 0.0, 0.0, 0.0, 0.0, 0.0, 0.02375, 0.0, 0.02375, 0.0, 1.0, 0.0, 0.02375, 0.0, 0.02375, 0.0, 1.0])
me_plane_012.materials.append(mat_cinza)
me_plane_012.materials.append(mat_laranja)
me_plane_012.use_remesh_fix_poles = True
me_plane_012.use_remesh_preserve_attributes = False
me_plane_012.update()
me_plane_021 = bpy.data.meshes.new('Plane.021')
me_plane_021.from_pydata([(-3.817, -0.5045, -1.161), (-3.833, -0.5045, -1.177), (-3.817, -0.5199, -1.177), (-3.828, -0.5045, -1.166), (-3.826, -0.5134, -1.168), (-3.828, -0.5154, -1.177), (-3.817, -0.5154, -1.166), (-3.817, -0.5199, -2.485), (-3.833, -0.5045, -2.485), (-3.817, -0.5045, -2.501), (-3.828, -0.5154, -2.485), (-3.826, -0.5134, -2.494), (-3.828, -0.5045, -2.496), (-3.817, -0.5154, -2.496), (-3.833, 0.2174, -1.177), (-3.817, 0.2174, -1.161), (-3.828, 0.2174, -1.166), (-3.817, 0.2174, -2.501), (-3.833, 0.2174, -2.485), (-3.828, 0.2174, -2.496), (-3.78, 0.2174, -1.161), (-3.764, 0.2174, -1.177), (-3.769, 0.2174, -1.166), (-3.78, -0.5045, -1.161), (-3.78, -0.5199, -1.177), (-3.764, -0.5045, -1.177), (-3.78, -0.5154, -1.166), (-3.771, -0.5134, -1.168), (-3.769, -0.5154, -1.177), (-3.769, -0.5045, -1.166), (-3.78, -0.5199, -2.485), (-3.78, -0.5045, -2.501), (-3.764, -0.5045, -2.485), (-3.78, -0.5154, -2.496), (-3.771, -0.5134, -2.494), (-3.769, -0.5045, -2.496), (-3.769, -0.5154, -2.485), (-3.764, 0.2174, -2.485), (-3.78, 0.2174, -2.501), (-3.769, 0.2174, -2.496), (-3.764, -0.5024, -2.518), (-3.782, -0.5024, -2.501), (-3.782, -0.5199, -2.518), (-3.769, -0.5024, -2.506), (-3.772, -0.5125, -2.508), (-3.782, -0.5148, -2.506), (-3.769, -0.5148, -2.518), (-6.315, -0.5199, -2.518), (-6.315, -0.5024, -2.501), (-6.332, -0.5024, -2.518), (-6.315, -0.5148, -2.506), (-6.325, -0.5125, -2.508), (-6.327, -0.5024, -2.506), (-6.327, -0.5148, -2.518), (-3.782, 0.2174, -2.501), (-3.764, 0.2174, -2.518), (-3.769, 0.2174, -2.506), (-6.332, 0.2174, -2.518), (-6.315, 0.2174, -2.501), (-6.327, 0.2174, -2.506), (-3.764, 0.2174, -2.552), (-3.782, 0.2174, -2.569), (-3.769, 0.2174, -2.564), (-3.764, -0.5024, -2.552), (-3.782, -0.5199, -2.552), (-3.782, -0.5024, -2.569), (-3.769, -0.5148, -2.552), (-3.772, -0.5125, -2.562), (-3.782, -0.5148, -2.564), (-3.769, -0.5024, -2.564), (-6.315, -0.5199, -2.552), (-6.332, -0.5024, -2.552), (-6.315, -0.5024, -2.569), (-6.327, -0.5148, -2.552), (-6.325, -0.5125, -2.562), (-6.327, -0.5024, -2.564), (-6.315, -0.5148, -2.564), (-6.315, 0.2174, -2.569), (-6.332, 0.2174, -2.552), (-6.327, 0.2174, -2.564), (-10.1, -0.2571, -3.129), (-9.029, -0.2571, -3.129), (-10.1, -0.2571, -2.61), (-9.029, -0.2571, -2.61), (-10.08, 0.2379, -3.11), (-10.08, -0.2571, -3.106), (-9.053, -0.2571, -3.106), (-9.048, 0.2379, -3.11), (-9.048, 0.2379, -2.629), (-10.08, -0.2571, -2.633), (-9.053, -0.2571, -2.633), (-10.08, 0.2379, -2.629), (-6.373, -0.4736, -1.052), (-6.373, -0.4736, -2.61), (-6.373, 0.2571, -1.052), (-6.373, 0.2571, -2.61), (-6.332, 0.2571, -1.052), (-6.332, -0.4736, -1.052), (-6.332, -0.4736, -2.61), (-6.332, 0.2571, -2.61), (-3.764, -0.4736, -2.569), (-6.332, -0.4736, -2.569), (-3.764, 0.2571, -2.569), (-6.332, 0.2571, -2.569), (-3.764, 0.2571, -2.61), (-3.764, -0.4736, -2.61), (-6.332, -0.4736, -2.61), (-6.332, 0.2571, -2.61), (-3.833, 0.2174, -1.161), (-3.833, 0.2174, -2.501), (-6.264, 0.2174, -1.161), (-6.264, 0.2174, -2.501), (-6.317, -0.5045, -1.161), (-6.332, -0.5045, -1.177), (-6.317, -0.5199, -1.177), (-6.328, -0.5045, -1.166), (-6.326, -0.5134, -1.168), (-6.328, -0.5154, -1.177), (-6.317, -0.5154, -1.166), (-6.317, -0.5199, -2.485), (-6.332, -0.5045, -2.485), (-6.317, -0.5045, -2.501), (-6.328, -0.5154, -2.485), (-6.326, -0.5134, -2.494), (-6.328, -0.5045, -2.496), (-6.317, -0.5154, -2.496), (-6.332, 0.2174, -1.177), (-6.317, 0.2174, -1.161), (-6.328, 0.2174, -1.166), (-6.317, 0.2174, -2.501), (-6.332, 0.2174, -2.485), (-6.328, 0.2174, -2.496), (-6.279, 0.2174, -1.161), (-6.264, 0.2174, -1.177), (-6.268, 0.2174, -1.166), (-6.279, -0.5045, -1.161), (-6.279, -0.5199, -1.177), (-6.264, -0.5045, -1.177), (-6.279, -0.5154, -1.166), (-6.27, -0.5134, -1.168), (-6.268, -0.5154, -1.177), (-6.268, -0.5045, -1.166), (-6.279, -0.5199, -2.485), (-6.279, -0.5045, -2.501), (-6.264, -0.5045, -2.485), (-6.279, -0.5154, -2.496), (-6.27, -0.5134, -2.494), (-6.268, -0.5045, -2.496), (-6.268, -0.5154, -2.485), (-6.264, 0.2174, -2.485), (-6.279, 0.2174, -2.501), (-6.268, 0.2174, -2.496), (-4.386, -0.2571, -3.919), (-4.386, -0.2571, -4.438), (-3.724, -0.2571, -4.438), (-3.724, -0.2571, -3.919), (-4.365, -0.2571, -3.94), (-4.365, -0.2571, -4.417), (-4.369, 0.24, -4.421), (-4.369, 0.24, -3.936), (-3.745, -0.2571, -4.417), (-3.741, 0.24, -3.936), (-3.741, 0.24, -4.421), (-3.745, -0.2571, -3.94), (-2.976, -0.2571, 0.01403), (-2.976, 0.2571, 0.01403), (-2.948, -0.2571, 0.01403), (-2.948, 0.2571, 0.01403), (-2.976, 0.2571, -3.129), (-2.976, -0.2571, -3.129), (-2.948, -0.2571, -3.129), (-2.948, 0.2571, -3.129), (-2.976, -0.2571, -0.01403), (-2.976, 0.2571, -0.01403), (-2.976, -0.2571, 0.01403), (-2.976, 0.2571, 0.01403), (-9.758, -0.2571, -0.01403), (-9.758, 0.2571, -0.01403), (-9.758, -0.2571, 0.01403), (-9.758, 0.2571, 0.01403)], [], [(2, 7, 30, 24), (25, 32, 37, 21), (1, 14, 18, 8), (9, 17, 38, 31), (0, 3, 4, 6), (1, 5, 4, 3), (2, 6, 4, 5), (7, 10, 11, 13), (8, 12, 11, 10), (9, 13, 11, 12), (23, 26, 27, 29), (24, 28, 27, 26), (25, 29, 27, 28), (30, 33, 34, 36), (31, 35, 34, 33), (32, 36, 34, 35), (14, 1, 3, 16), (16, 3, 0, 15), (1, 8, 10, 5), (5, 10, 7, 2), (8, 18, 19, 12), (12, 19, 17, 9), (20, 23, 29, 22), (22, 29, 25, 21), (24, 30, 36, 28), (28, 36, 32, 25), (31, 38, 39, 35), (35, 39, 37, 32), (30, 7, 13, 33), (33, 13, 9, 31), (2, 24, 26, 6), (6, 26, 23, 0), (15, 0, 23, 20), (40, 43, 44, 46), (41, 45, 44, 43), (42, 46, 44, 45), (47, 50, 51, 53), (48, 52, 51, 50), (49, 53, 51, 52), (63, 66, 67, 69), (64, 68, 67, 66), (65, 69, 67, 68), (70, 73, 74, 76), (71, 75, 74, 73), (72, 76, 74, 75), (70, 47, 53, 73), (73, 53, 49, 71), (42, 64, 66, 46), (46, 66, 63, 40), (68, 76, 72, 65), (64, 70, 76, 68), (45, 50, 47, 42), (41, 48, 50, 45), (42, 47, 70, 64), (72, 77, 61, 65), (41, 54, 58, 48), (55, 40, 63, 60), (75, 79, 77, 72), (71, 78, 79, 75), (62, 69, 65, 61), (60, 63, 69, 62), (52, 59, 57, 49), (48, 58, 59, 52), (56, 43, 40, 55), (54, 41, 43, 56), (49, 57, 78, 71), (89, 90, 83, 82), (86, 85, 80, 81), (87, 88, 91, 84), (85, 89, 82, 80), (90, 86, 81, 83), (110, 111, 109, 108), (92, 93, 98, 97), (95, 94, 96, 99), (92, 94, 95, 93), (94, 92, 97, 96), (93, 95, 99, 98), (100, 101, 106, 105), (103, 102, 104, 107), (106, 107, 104, 105), (85, 84, 91, 89), (86, 87, 84, 85), (88, 90, 89, 91), (87, 86, 90, 88), (112, 115, 116, 118), (113, 117, 116, 115), (114, 118, 116, 117), (119, 122, 123, 125), (120, 124, 123, 122), (121, 125, 123, 124), (135, 138, 139, 141), (136, 140, 139, 138), (137, 141, 139, 140), (142, 145, 146, 148), (143, 147, 146, 145), (144, 148, 146, 147), (142, 119, 125, 145), (145, 125, 121, 143), (114, 136, 138, 118), (118, 138, 135, 112), (140, 148, 144, 137), (136, 142, 148, 140), (117, 122, 119, 114), (113, 120, 122, 117), (114, 119, 142, 136), (144, 149, 133, 137), (113, 126, 130, 120), (127, 112, 135, 132), (147, 151, 149, 144), (143, 150, 151, 147), (134, 141, 137, 133), (132, 135, 141, 134), (124, 131, 129, 121), (120, 130, 131, 124), (128, 115, 112, 127), (126, 113, 115, 128), (121, 129, 150, 143), (97, 98, 99, 96), (128, 127, 132, 134, 133, 149, 151, 150, 129, 131, 130, 126), (160, 162, 158, 157), (161, 163, 156, 159), (163, 161, 162, 160), (156, 163, 155, 152), (160, 157, 153, 154), (159, 158, 162, 161), (157, 156, 152, 153), (157, 158, 159, 156), (163, 160, 154, 155), (164, 166, 167, 165), (169, 168, 171, 170), (165, 167, 171, 168), (166, 164, 169, 170), (167, 166, 170, 171), (178, 174, 175, 179), (176, 172, 174, 178), (172, 173, 175, 174), (173, 177, 179, 175), (178, 179, 177, 176)])
me_plane_021.polygons.foreach_set('use_smooth', [1, 1, 1, 1, 1, 1, 1, 1, 1, 1, 1, 1, 1, 1, 1, 1, 1, 1, 1, 1, 1, 1, 1, 1, 1, 1, 1, 1, 1, 1, 1, 1, 1, 1, 1, 1, 1, 1, 1, 1, 1, 1, 1, 1, 1, 1, 1, 1, 1, 1, 1, 1, 1, 1, 1, 1, 1, 1, 1, 1, 1, 1, 1, 1, 1, 1, 0, 0, 0, 0, 0, 0, 0, 0, 0, 0, 0, 0, 0, 0, 0, 0, 0, 0, 1, 1, 1, 1, 1, 1, 1, 1, 1, 1, 1, 1, 1, 1, 1, 1, 1, 1, 1, 1, 1, 1, 1, 1, 1, 1, 1, 1, 1, 1, 1, 1, 1, 0, 1, 0, 0, 0, 0, 0, 0, 0, 0, 0, 0, 0, 0, 0, 0, 0, 0, 0, 0, 0])
me_plane_021.polygons.foreach_set('material_index', [1, 1, 1, 1, 1, 1, 1, 1, 1, 1, 1, 1, 1, 1, 1, 1, 1, 1, 1, 1, 1, 1, 1, 1, 1, 1, 1, 1, 1, 1, 1, 1, 1, 1, 1, 1, 1, 1, 1, 1, 1, 1, 1, 1, 1, 1, 1, 1, 1, 1, 1, 1, 1, 1, 1, 1, 1, 1, 1, 1, 1, 1, 1, 1, 1, 1, 0, 0, 0, 0, 0, 0, 1, 1, 1, 1, 1, 1, 1, 1, 0, 0, 0, 0, 1, 1, 1, 1, 1, 1, 1, 1, 1, 1, 1, 1, 1, 1, 1, 1, 1, 1, 1, 1, 1, 1, 1, 1, 1, 1, 1, 1, 1, 1, 1, 1, 1, 1, 1, 0, 0, 0, 0, 0, 0, 0, 0, 0, 2, 2, 2, 2, 2, 2, 2, 2, 2, 2])
_uv = me_plane_021.uv_layers.new(name='UVMap')
_uv.uv.foreach_set('vector', [0.1732, 0.7744, 0.1732, 0.5068, 0.1809, 0.5068, 0.1809, 0.7744, 0.6173, 0.777, 0.6247, 0.5762, 0.7825, 0.547, 0.7825, 0.8268, 0.2818, 0.5888, 0.4472, 0.5383, 0.4472, 0.8181, 0.2896, 0.7896, 0.2367, 0.652, 0.2367, 0.5044, 0.2444, 0.5044, 0.2444, 0.652, 0.2794, 0.5829, 0.2809, 0.5858, 0.2787, 0.5867, 0.2766, 0.5851, 0.2818, 0.5888, 0.2785, 0.5891, 0.2787, 0.5867, 0.2809, 0.5858, 0.275, 0.5886, 0.2766, 0.5851, 0.2787, 0.5867, 0.2785, 0.5891, 0.2831, 0.7905, 0.2864, 0.7896, 0.2868, 0.7919, 0.285, 0.7936, 0.2896, 0.7896, 0.289, 0.7925, 0.2868, 0.7919, 0.2864, 0.7896, 0.2879, 0.7954, 0.285, 0.7936, 0.2868, 0.7919, 0.289, 0.7925, 0.615, 0.783, 0.6122, 0.7807, 0.6142, 0.7792, 0.6165, 0.7801, 0.6106, 0.7773, 0.614, 0.7767, 0.6142, 0.7792, 0.6122, 0.7807, 0.6173, 0.777, 0.6165, 0.7801, 0.6142, 0.7792, 0.614, 0.7767, 0.6182, 0.5754, 0.6201, 0.5722, 0.6219, 0.5739, 0.6216, 0.5762, 0.623, 0.5704, 0.6242, 0.5732, 0.6219, 0.5739, 0.6201, 0.5722, 0.6247, 0.5762, 0.6216, 0.5762, 0.6219, 0.5739, 0.6242, 0.5732, 0.4472, 0.5383, 0.2818, 0.5888, 0.2809, 0.5858, 0.4463, 0.5354, 0.4463, 0.5354, 0.2809, 0.5858, 0.2794, 0.5829, 0.4454, 0.5324, 0.2818, 0.5888, 0.2896, 0.7896, 0.2864, 0.7896, 0.2785, 0.5891, 0.2785, 0.5891, 0.2864, 0.7896, 0.2831, 0.7905, 0.275, 0.5886, 0.2896, 0.7896, 0.4472, 0.8181, 0.4467, 0.821, 0.289, 0.7925, 0.289, 0.7925, 0.4467, 0.821, 0.4462, 0.8237, 0.2879, 0.7954, 0.7808, 0.8327, 0.615, 0.783, 0.6165, 0.7801, 0.7816, 0.8298, 0.7816, 0.8298, 0.6165, 0.7801, 0.6173, 0.777, 0.7825, 0.8268, 0.6106, 0.7773, 0.6182, 0.5754, 0.6216, 0.5762, 0.614, 0.7767, 0.614, 0.7767, 0.6216, 0.5762, 0.6247, 0.5762, 0.6173, 0.777, 0.623, 0.5704, 0.7815, 0.5413, 0.782, 0.5442, 0.6242, 0.5732, 0.6242, 0.5732, 0.782, 0.5442, 0.7825, 0.547, 0.6247, 0.5762, 0.1809, 0.5068, 0.1732, 0.5068, 0.1732, 0.5044, 0.1809, 0.5044, 0.2444, 0.6544, 0.2367, 0.6544, 0.2367, 0.652, 0.2444, 0.652, 0.1732, 0.7744, 0.1809, 0.7744, 0.1809, 0.7769, 0.1732, 0.7769, 0.2617, 0.5044, 0.2694, 0.5044, 0.2694, 0.5068, 0.2617, 0.5068, 0.2617, 0.6544, 0.2617, 0.5068, 0.2694, 0.5068, 0.2694, 0.6544, 0.5992, 0.5302, 0.5983, 0.5276, 0.6002, 0.5271, 0.6017, 0.5286, 0.5981, 0.5251, 0.6006, 0.5252, 0.6002, 0.5271, 0.5983, 0.5276, 0.6032, 0.526, 0.6017, 0.5286, 0.6002, 0.5271, 0.6006, 0.5252, 0.6022, 0.01414, 0.5997, 0.01488, 0.5993, 0.01303, 0.6008, 0.01161, 0.5972, 0.01503, 0.5975, 0.01259, 0.5993, 0.01303, 0.5997, 0.01488, 0.5983, 0.01004, 0.6008, 0.01161, 0.5993, 0.01303, 0.5975, 0.01259, 0.7575, 0.008252, 0.7601, 0.009865, 0.7586, 0.01134, 0.7567, 0.0109, 0.7616, 0.01249, 0.759, 0.01325, 0.7586, 0.01134, 0.7601, 0.009865, 0.7565, 0.01341, 0.7567, 0.0109, 0.7586, 0.01134, 0.759, 0.01325, 0.761, 0.5244, 0.7596, 0.5269, 0.7581, 0.5255, 0.7585, 0.5237, 0.7571, 0.5285, 0.7563, 0.526, 0.7581, 0.5255, 0.7596, 0.5269, 0.756, 0.5235, 0.7585, 0.5237, 0.7581, 0.5255, 0.7563, 0.526, 0.9908, 0.8102, 0.9976, 0.8102, 0.9976, 0.8129, 0.9908, 0.8129, 0.5812, 0.6914, 0.5744, 0.6914, 0.5744, 0.6886, 0.5812, 0.6886, 0.9976, 0.2921, 0.9908, 0.2921, 0.9908, 0.2894, 0.9976, 0.2894, 0.5628, 0.5414, 0.5696, 0.5414, 0.5696, 0.5442, 0.5628, 0.5442, 0.759, 0.01325, 0.7585, 0.5237, 0.756, 0.5235, 0.7565, 0.01341, 0.7616, 0.01249, 0.761, 0.5244, 0.7585, 0.5237, 0.759, 0.01325, 0.6006, 0.5252, 0.5997, 0.01488, 0.6022, 0.01414, 0.6032, 0.526, 0.5981, 0.5251, 0.5972, 0.01503, 0.5997, 0.01488, 0.6006, 0.5252, 0.9976, 0.2921, 0.9976, 0.8102, 0.9908, 0.8102, 0.9908, 0.2921, 0.756, 0.5235, 0.6142, 0.5311, 0.6121, 0.007888, 0.7565, 0.01341, 0.5981, 0.5251, 0.4534, 0.5311, 0.4557, 0.007821, 0.5972, 0.01503, 0.5628, 0.6914, 0.5628, 0.5442, 0.5696, 0.5442, 0.5696, 0.6914, 0.7563, 0.526, 0.6142, 0.5338, 0.6142, 0.5311, 0.756, 0.5235, 0.7571, 0.5285, 0.6143, 0.5366, 0.6142, 0.5338, 0.7563, 0.526, 0.6122, 0.005138, 0.7567, 0.0109, 0.7565, 0.01341, 0.6121, 0.007888, 0.6122, 0.002388, 0.7575, 0.008252, 0.7567, 0.0109, 0.6122, 0.005138, 0.5975, 0.01259, 0.4558, 0.005105, 0.4558, 0.002388, 0.5983, 0.01004, 0.5972, 0.01503, 0.4557, 0.007821, 0.4558, 0.005105, 0.5975, 0.01259, 0.4534, 0.5339, 0.5983, 0.5276, 0.5992, 0.5302, 0.4535, 0.5366, 0.4534, 0.5311, 0.5981, 0.5251, 0.5983, 0.5276, 0.4534, 0.5339, 0.5744, 0.6886, 0.5744, 0.5414, 0.5812, 0.5414, 0.5812, 0.6886, 0.4568, 0.5462, 0.4568, 0.7561, 0.452, 0.7609, 0.452, 0.5414, 0.8705, 0.504, 0.8705, 0.2942, 0.8753, 0.2894, 0.8753, 0.5088, 0.5503, 0.9773, 0.452, 0.9773, 0.452, 0.7657, 0.5503, 0.7657, 0.3762, 0.9299, 0.3762, 0.8333, 0.381, 0.8285, 0.381, 0.9347, 0.7118, 0.9389, 0.7118, 0.8423, 0.7167, 0.8375, 0.7167, 0.9437, 0.002388, 0.002388, 0.2764, 0.002388, 0.2764, 0.4996, 0.002388, 0.4996, 0.1601, 0.8229, 0.1601, 0.5044, 0.1684, 0.5044, 0.1684, 0.8229, 0.01068, 0.5044, 0.01068, 0.8229, 0.002388, 0.8229, 0.002388, 0.5044, 0.1601, 0.8229, 0.01068, 0.8229, 0.01068, 0.5044, 0.1601, 0.5044, 0.2112, 0.6538, 0.2112, 0.5044, 0.2195, 0.5044, 0.2195, 0.6538, 0.1981, 0.6538, 0.1981, 0.5044, 0.2064, 0.5044, 0.2064, 0.6538, 0.2811, 0.5276, 0.2811, 0.002388, 0.2894, 0.002388, 0.2894, 0.5276, 0.4472, 0.002388, 0.4472, 0.5276, 0.4389, 0.5276, 0.4389, 0.002388, 0.2894, 0.002388, 0.4389, 0.002388, 0.4389, 0.5276, 0.2894, 0.5276, 0.3762, 0.9299, 0.275, 0.9308, 0.275, 0.8324, 0.3762, 0.8333, 0.8705, 0.504, 0.7692, 0.5049, 0.7692, 0.2933, 0.8705, 0.2942, 0.558, 0.757, 0.4568, 0.7561, 0.4568, 0.5462, 0.558, 0.5453, 0.6106, 0.8414, 0.7118, 0.8423, 0.7118, 0.9389, 0.6106, 0.9398, 0.9168, 0.2789, 0.9161, 0.2766, 0.9178, 0.2763, 0.9191, 0.2775, 0.9159, 0.2744, 0.9181, 0.2746, 0.9178, 0.2763, 0.9161, 0.2766, 0.9204, 0.2753, 0.9191, 0.2775, 0.9178, 0.2763, 0.9181, 0.2746, 0.9199, 0.01352, 0.9176, 0.01419, 0.9173, 0.01255, 0.9186, 0.01129, 0.9154, 0.01433, 0.9157, 0.01216, 0.9173, 0.01255, 0.9176, 0.01419, 0.9164, 0.009911, 0.9186, 0.01129, 0.9173, 0.01255, 0.9157, 0.01216, 0.9348, 0.5467, 0.9371, 0.5481, 0.9357, 0.5494, 0.934, 0.549, 0.9384, 0.5504, 0.9361, 0.5511, 0.9357, 0.5494, 0.9371, 0.5481, 0.9338, 0.5512, 0.934, 0.549, 0.9357, 0.5494, 0.9361, 0.5511, 0.938, 0.8122, 0.9367, 0.8144, 0.9354, 0.8131, 0.9358, 0.8115, 0.9346, 0.8158, 0.9338, 0.8135, 0.9354, 0.8131, 0.9367, 0.8144, 0.9336, 0.8114, 0.9358, 0.8115, 0.9354, 0.8131, 0.9338, 0.8135, 0.1934, 0.5068, 0.1857, 0.5068, 0.1857, 0.5044, 0.1934, 0.5044, 0.232, 0.6544, 0.2243, 0.6544, 0.2243, 0.652, 0.232, 0.652, 0.1857, 0.7744, 0.1934, 0.7744, 0.1934, 0.7769, 0.1857, 0.7769, 0.2569, 0.6544, 0.2492, 0.6544, 0.2492, 0.652, 0.2569, 0.652, 0.9361, 0.5511, 0.9358, 0.8115, 0.9336, 0.8114, 0.9338, 0.5512, 0.9384, 0.5504, 0.938, 0.8122, 0.9358, 0.8115, 0.9361, 0.5511, 0.9181, 0.2746, 0.9176, 0.01419, 0.9199, 0.01352, 0.9204, 0.2753, 0.9159, 0.2744, 0.9154, 0.01433, 0.9176, 0.01419, 0.9181, 0.2746, 0.1857, 0.7744, 0.1857, 0.5068, 0.1934, 0.5068, 0.1934, 0.7744, 0.9336, 0.8114, 0.7904, 0.8187, 0.7883, 0.5462, 0.9338, 0.5512, 0.9159, 0.2744, 0.7701, 0.2797, 0.7724, 0.007216, 0.9154, 0.01433, 0.2569, 0.5044, 0.2569, 0.652, 0.2492, 0.652, 0.2492, 0.5044, 0.9338, 0.8135, 0.7905, 0.8211, 0.7904, 0.8187, 0.9336, 0.8114, 0.9346, 0.8158, 0.7905, 0.8235, 0.7905, 0.8211, 0.9338, 0.8135, 0.7883, 0.5438, 0.934, 0.549, 0.9338, 0.5512, 0.7883, 0.5462, 0.7883, 0.5413, 0.9348, 0.5467, 0.934, 0.549, 0.7883, 0.5438, 0.9157, 0.01216, 0.7725, 0.004802, 0.7726, 0.002388, 0.9164, 0.009911, 0.9154, 0.01433, 0.7724, 0.007216, 0.7725, 0.004802, 0.9157, 0.01216, 0.7701, 0.2822, 0.9161, 0.2766, 0.9168, 0.2789, 0.7702, 0.2846, 0.7701, 0.2797, 0.9159, 0.2744, 0.9161, 0.2766, 0.7701, 0.2822, 0.2243, 0.652, 0.2243, 0.5044, 0.232, 0.5044, 0.232, 0.652, 0.2195, 0.5044, 0.2064, 0.6538, 0.002388, 0.5044, 0.2195, 0.6538, 0.7701, 0.2822, 0.7702, 0.2846, 0.2492, 0.5044, 0.7883, 0.5438, 0.7883, 0.5462, 0.7904, 0.8187, 0.7905, 0.8211, 0.7905, 0.8235, 0.2243, 0.5044, 0.7725, 0.004802, 0.7724, 0.007216, 0.7701, 0.2797, 0.2148, 0.9589, 0.1131, 0.9597, 0.1131, 0.8312, 0.2148, 0.832, 0.002388, 0.8312, 0.1041, 0.832, 0.1041, 0.9589, 0.002388, 0.9597, 0.8843, 0.2937, 0.986, 0.2929, 0.986, 0.3921, 0.8843, 0.3913, 0.1041, 0.9589, 0.1041, 0.832, 0.1083, 0.8277, 0.1083, 0.9631, 0.2148, 0.9589, 0.2148, 0.832, 0.2191, 0.8277, 0.2191, 0.9631, 0.7873, 0.8283, 0.8865, 0.8283, 0.8865, 0.9568, 0.7873, 0.9568, 0.8843, 0.4046, 0.8843, 0.5022, 0.88, 0.5065, 0.88, 0.4003, 0.8843, 0.4046, 0.986, 0.4038, 0.986, 0.503, 0.8843, 0.5022, 0.8843, 0.2937, 0.8843, 0.3913, 0.88, 0.3956, 0.88, 0.2894, 1.0, 0.0, 1.0, 0.0, 1.0, 1.0, 1.0, 1.0, 1.0, 0.0, 1.0, 1.0, 1.0, 1.0, 1.0, 0.0, 1.0, 1.0, 1.0, 1.0, 1.0, 1.0, 1.0, 1.0, 1.0, 0.0, 1.0, 0.0, 1.0, 0.0, 1.0, 0.0, 1.0, 1.0, 1.0, 0.0, 1.0, 0.0, 1.0, 1.0, 0.474, 0.0, 1.0, 0.0, 1.0, 1.0, 0.474, 1.0, 0.474, 0.0, 1.0, 0.0, 1.0, 0.0, 0.474, 0.0, 1.0, 0.0, 1.0, 1.0, 1.0, 1.0, 1.0, 0.0, 1.0, 1.0, 0.474, 1.0, 0.474, 1.0, 1.0, 1.0, 0.474, 0.0, 0.474, 1.0, 0.474, 1.0, 0.474, 0.0])
_uv = me_plane_021.uv_layers.new(name='color')
_uv.uv.foreach_set('vector', [0.3317, 0.6583, 0.3317, 0.438, 0.3381, 0.438, 0.3381, 0.6583, 0.1502, 0.9107, 0.1563, 0.7454, 0.2862, 0.7214, 0.2862, 0.9517, 0.7053, 0.04891, 0.8414, 0.007352, 0.8414, 0.2376, 0.7117, 0.2141, 0.3269, 0.438, 0.3269, 0.5595, 0.3205, 0.5595, 0.3205, 0.438, 0.7033, 0.04402, 0.7046, 0.0464, 0.7027, 0.04716, 0.701, 0.04588, 0.7053, 0.04891, 0.7026, 0.04917, 0.7027, 0.04716, 0.7046, 0.0464, 0.6997, 0.04872, 0.701, 0.04588, 0.7027, 0.04716, 0.7026, 0.04917, 0.7064, 0.2149, 0.7091, 0.2141, 0.7094, 0.216, 0.708, 0.2174, 0.7117, 0.2141, 0.7113, 0.2166, 0.7094, 0.216, 0.7091, 0.2141, 0.7103, 0.2189, 0.708, 0.2174, 0.7094, 0.216, 0.7113, 0.2166, 0.1483, 0.9156, 0.146, 0.9137, 0.1477, 0.9125, 0.1495, 0.9132, 0.1447, 0.911, 0.1475, 0.9105, 0.1477, 0.9125, 0.146, 0.9137, 0.1502, 0.9107, 0.1495, 0.9132, 0.1477, 0.9125, 0.1475, 0.9105, 0.1509, 0.7448, 0.1525, 0.7421, 0.154, 0.7435, 0.1537, 0.7455, 0.1549, 0.7406, 0.1559, 0.743, 0.154, 0.7435, 0.1525, 0.7421, 0.1563, 0.7454, 0.1537, 0.7455, 0.154, 0.7435, 0.1559, 0.743, 0.8414, 0.007352, 0.7053, 0.04891, 0.7046, 0.0464, 0.8407, 0.004915, 0.8407, 0.004915, 0.7046, 0.0464, 0.7033, 0.04402, 0.8399, 0.002442, 0.7053, 0.04891, 0.7117, 0.2141, 0.7091, 0.2141, 0.7026, 0.04917, 0.7026, 0.04917, 0.7091, 0.2141, 0.7064, 0.2149, 0.6997, 0.04872, 0.7117, 0.2141, 0.8414, 0.2376, 0.841, 0.24, 0.7113, 0.2166, 0.7113, 0.2166, 0.841, 0.24, 0.8406, 0.2422, 0.7103, 0.2189, 0.2847, 0.9565, 0.1483, 0.9156, 0.1495, 0.9132, 0.2855, 0.9542, 0.2855, 0.9542, 0.1495, 0.9132, 0.1502, 0.9107, 0.2862, 0.9517, 0.1447, 0.911, 0.1509, 0.7448, 0.1537, 0.7455, 0.1475, 0.9105, 0.1475, 0.9105, 0.1537, 0.7455, 0.1563, 0.7454, 0.1502, 0.9107, 0.1549, 0.7406, 0.2853, 0.7167, 0.2858, 0.7191, 0.1559, 0.743, 0.1559, 0.743, 0.2858, 0.7191, 0.2862, 0.7214, 0.1563, 0.7454, 0.3381, 0.438, 0.3317, 0.438, 0.3317, 0.436, 0.3381, 0.436, 0.3205, 0.436, 0.3269, 0.436, 0.3269, 0.438, 0.3205, 0.438, 0.3317, 0.6583, 0.3381, 0.6583, 0.3381, 0.6603, 0.3317, 0.6603, 0.3038, 0.5595, 0.2974, 0.5595, 0.2974, 0.5576, 0.3038, 0.5576, 0.3038, 0.436, 0.3038, 0.5576, 0.2974, 0.5576, 0.2974, 0.436, 0.6356, 0.5153, 0.6379, 0.5182, 0.6354, 0.5196, 0.6328, 0.518, 0.6396, 0.5217, 0.6355, 0.5226, 0.6354, 0.5196, 0.6379, 0.5182, 0.6311, 0.5222, 0.6328, 0.518, 0.6354, 0.5196, 0.6355, 0.5226, 0.64, 0.8028, 0.644, 0.8018, 0.6444, 0.8044, 0.6424, 0.8063, 0.6475, 0.8021, 0.6467, 0.8051, 0.6444, 0.8044, 0.644, 0.8018, 0.6455, 0.808, 0.6424, 0.8063, 0.6444, 0.8044, 0.6467, 0.8051, 0.4838, 0.808, 0.4807, 0.8063, 0.4826, 0.8044, 0.485, 0.8051, 0.4783, 0.8028, 0.4822, 0.8018, 0.4826, 0.8044, 0.4807, 0.8063, 0.4858, 0.8021, 0.485, 0.8051, 0.4826, 0.8044, 0.4822, 0.8018, 0.4693, 0.5222, 0.4711, 0.5181, 0.4736, 0.5196, 0.4737, 0.5226, 0.4739, 0.5153, 0.4761, 0.5182, 0.4736, 0.5196, 0.4711, 0.5181, 0.4778, 0.5217, 0.4737, 0.5226, 0.4736, 0.5196, 0.4761, 0.5182, 0.343, 0.8088, 0.3494, 0.8087, 0.3494, 0.8113, 0.343, 0.8114, 0.3156, 0.5595, 0.31, 0.5595, 0.31, 0.5572, 0.3156, 0.5572, 0.3494, 0.4386, 0.343, 0.4387, 0.343, 0.4361, 0.3494, 0.436, 0.3156, 0.6878, 0.31, 0.6878, 0.31, 0.6855, 0.3156, 0.6855, 0.4822, 0.8018, 0.4737, 0.5226, 0.4778, 0.5217, 0.4858, 0.8021, 0.4783, 0.8028, 0.4693, 0.5222, 0.4737, 0.5226, 0.4822, 0.8018, 0.6355, 0.5226, 0.644, 0.8018, 0.64, 0.8028, 0.6311, 0.5222, 0.6396, 0.5217, 0.6475, 0.8021, 0.644, 0.8018, 0.6355, 0.5226, 0.3494, 0.4386, 0.3494, 0.8087, 0.343, 0.8088, 0.343, 0.4387, 0.4778, 0.5217, 0.6262, 0.4222, 0.6262, 0.836, 0.4858, 0.8021, 0.6396, 0.5217, 0.788, 0.4222, 0.788, 0.836, 0.6475, 0.8021, 0.3156, 0.5643, 0.3156, 0.6855, 0.31, 0.6855, 0.31, 0.5643, 0.4761, 0.5182, 0.6243, 0.4194, 0.6262, 0.4222, 0.4778, 0.5217, 0.4739, 0.5153, 0.6224, 0.4165, 0.6243, 0.4194, 0.4761, 0.5182, 0.6256, 0.8388, 0.485, 0.8051, 0.4858, 0.8021, 0.6262, 0.836, 0.625, 0.8414, 0.4838, 0.808, 0.485, 0.8051, 0.6256, 0.8388, 0.6467, 0.8051, 0.7873, 0.8388, 0.7867, 0.8414, 0.6455, 0.808, 0.6475, 0.8021, 0.788, 0.836, 0.7873, 0.8388, 0.6467, 0.8051, 0.7861, 0.4194, 0.6379, 0.5182, 0.6356, 0.5153, 0.7842, 0.4165, 0.788, 0.4222, 0.6396, 0.5217, 0.6379, 0.5182, 0.7861, 0.4194, 0.31, 0.5572, 0.31, 0.436, 0.3156, 0.436, 0.3156, 0.5572, 0.9815, 0.7787, 0.9815, 0.606, 0.9854, 0.602, 0.9854, 0.7826, 0.9815, 0.5932, 0.9815, 0.4205, 0.9854, 0.4165, 0.9854, 0.5971, 0.9791, 0.9617, 0.8981, 0.9617, 0.8981, 0.7875, 0.9791, 0.7875, 0.6448, 0.9297, 0.6448, 0.8502, 0.6488, 0.8463, 0.6488, 0.9337, 0.5527, 0.9297, 0.5527, 0.8502, 0.5566, 0.8463, 0.5566, 0.9337, 0.6948, 0.4116, 0.4693, 0.4116, 0.4693, 0.002442, 0.6948, 0.002443, 0.1447, 0.705, 0.1447, 0.4429, 0.1515, 0.4429, 0.1515, 0.705, 0.2813, 0.4429, 0.2813, 0.705, 0.2745, 0.705, 0.2745, 0.4429, 0.8463, 0.002442, 0.9693, 0.002442, 0.9693, 0.2646, 0.8463, 0.2646, 0.2745, 0.7119, 0.1515, 0.7119, 0.1515, 0.705, 0.2745, 0.705, 0.1515, 0.436, 0.2745, 0.436, 0.2745, 0.4429, 0.1515, 0.4429, 0.1398, 0.436, 0.1398, 0.866, 0.1323, 0.866, 0.1323, 0.4361, 0.002442, 0.866, 0.002443, 0.4361, 0.009948, 0.4361, 0.009948, 0.866, 0.1323, 0.866, 0.009948, 0.866, 0.009948, 0.4361, 0.1323, 0.4361, 0.6448, 0.9297, 0.5615, 0.9304, 0.5615, 0.8495, 0.6448, 0.8502, 0.9815, 0.5932, 0.8981, 0.5939, 0.8981, 0.4197, 0.9815, 0.4205, 0.8981, 0.6052, 0.9815, 0.606, 0.9815, 0.7787, 0.8981, 0.7794, 0.4693, 0.8495, 0.5527, 0.8502, 0.5527, 0.9297, 0.4693, 0.9304, 0.348, 0.2053, 0.3457, 0.2038, 0.347, 0.202, 0.3494, 0.2023, 0.3437, 0.202, 0.3459, 0.2001, 0.347, 0.202, 0.3457, 0.2038, 0.3491, 0.1985, 0.3494, 0.2023, 0.347, 0.202, 0.3459, 0.2001, 0.2055, 0.04398, 0.2037, 0.04704, 0.2018, 0.04581, 0.2017, 0.04334, 0.2017, 0.0491, 0.2, 0.04705, 0.2018, 0.04581, 0.2037, 0.04704, 0.1985, 0.04452, 0.2017, 0.04334, 0.2018, 0.04581, 0.2, 0.04705, 0.1534, 0.3891, 0.1502, 0.3903, 0.15, 0.3878, 0.1519, 0.3866, 0.1464, 0.3896, 0.1481, 0.3866, 0.15, 0.3878, 0.1502, 0.3903, 0.1502, 0.3845, 0.1519, 0.3866, 0.15, 0.3878, 0.1481, 0.3866, 0.002786, 0.2351, 0.002444, 0.2313, 0.00485, 0.2316, 0.005975, 0.2335, 0.003821, 0.2283, 0.006121, 0.2298, 0.00485, 0.2316, 0.002444, 0.2313, 0.008163, 0.2316, 0.005975, 0.2335, 0.00485, 0.2316, 0.006121, 0.2298, 0.2926, 0.438, 0.2862, 0.438, 0.2862, 0.436, 0.2926, 0.436, 0.002442, 0.007668, 0.009546, 0.002442, 0.01119, 0.004675, 0.004085, 0.009901, 0.2862, 0.6583, 0.2926, 0.6583, 0.2926, 0.6603, 0.2862, 0.6603, 0.3494, 0.4259, 0.3423, 0.4312, 0.3407, 0.4289, 0.3478, 0.4237, 0.1481, 0.3866, 0.005975, 0.2335, 0.008163, 0.2316, 0.1502, 0.3845, 0.1464, 0.3896, 0.002786, 0.2351, 0.005975, 0.2335, 0.1481, 0.3866, 0.3459, 0.2001, 0.2037, 0.04704, 0.2055, 0.04398, 0.3491, 0.1985, 0.3437, 0.202, 0.2017, 0.0491, 0.2037, 0.04704, 0.3459, 0.2001, 0.2862, 0.6583, 0.2862, 0.438, 0.2926, 0.438, 0.2926, 0.6583, 0.008163, 0.2316, 0.1058, 0.1508, 0.2361, 0.291, 0.1502, 0.3845, 0.3437, 0.202, 0.2461, 0.2828, 0.1158, 0.1426, 0.2017, 0.0491, 0.2474, 0.2873, 0.3478, 0.4237, 0.3407, 0.4289, 0.2403, 0.2925, 0.006121, 0.2298, 0.1044, 0.1492, 0.1058, 0.1508, 0.008163, 0.2316, 0.003821, 0.2283, 0.1045, 0.1463, 0.1044, 0.1492, 0.006121, 0.2298, 0.2376, 0.2924, 0.1519, 0.3866, 0.1502, 0.3845, 0.2361, 0.291, 0.2403, 0.2925, 0.1534, 0.3891, 0.1519, 0.3866, 0.2376, 0.2924, 0.2, 0.04705, 0.1143, 0.1412, 0.1116, 0.1411, 0.1985, 0.04452, 0.2017, 0.0491, 0.1158, 0.1426, 0.1143, 0.1412, 0.2, 0.04705, 0.2475, 0.2844, 0.3457, 0.2038, 0.348, 0.2053, 0.2474, 0.2873, 0.2461, 0.2828, 0.3437, 0.202, 0.3457, 0.2038, 0.2475, 0.2844, 0.01119, 0.004675, 0.1116, 0.1411, 0.1045, 0.1463, 0.004085, 0.009901, 0.1515, 0.705, 0.1515, 0.4429, 0.2745, 0.4429, 0.2745, 0.705, 0.2475, 0.2844, 0.2474, 0.2873, 0.2403, 0.2925, 0.2376, 0.2924, 0.2361, 0.291, 0.1058, 0.1508, 0.1044, 0.1492, 0.1045, 0.1463, 0.1116, 0.1411, 0.1143, 0.1412, 0.1158, 0.1426, 0.2461, 0.2828, 0.7834, 0.3551, 0.6997, 0.3557, 0.6997, 0.25, 0.7834, 0.2506, 0.7929, 0.303, 0.8765, 0.3037, 0.8765, 0.4081, 0.7929, 0.4088, 0.08612, 0.9548, 0.002443, 0.9554, 0.002442, 0.8738, 0.08612, 0.8744, 0.8765, 0.4081, 0.8765, 0.3037, 0.8801, 0.3002, 0.8801, 0.4116, 0.7834, 0.3551, 0.7834, 0.2506, 0.7869, 0.2471, 0.7869, 0.3586, 0.788, 0.952, 0.7063, 0.952, 0.7063, 0.8463, 0.788, 0.8463, 0.9686, 0.384, 0.9686, 0.3037, 0.9721, 0.3002, 0.9721, 0.3875, 0.9686, 0.384, 0.8849, 0.3847, 0.8849, 0.303, 0.9686, 0.3037, 0.08612, 0.9548, 0.08612, 0.8744, 0.08964, 0.8709, 0.08964, 0.9583, 0.3269, 0.7424, 0.3221, 0.7424, 0.3221, 0.6559, 0.3269, 0.6559, 0.299, 0.651, 0.299, 0.5644, 0.3038, 0.5644, 0.3038, 0.651, 0.8933, 0.9225, 0.8844, 0.9224, 0.8844, 0.4166, 0.8933, 0.4167, 0.8017, 0.9224, 0.7929, 0.9223, 0.7929, 0.4165, 0.8017, 0.4166, 0.8844, 0.9224, 0.8017, 0.9224, 0.8017, 0.4166, 0.8844, 0.4166, 0.4471, 0.002586, 0.4471, 0.9974, 0.3717, 0.9974, 0.3717, 0.002586, 0.4645, 0.002442, 0.4645, 0.9973, 0.4471, 0.9974, 0.4471, 0.002586, 0.3221, 0.651, 0.3221, 0.5644, 0.3269, 0.5644, 0.3269, 0.651, 0.3543, 0.9976, 0.3543, 0.002729, 0.3717, 0.002586, 0.3717, 0.9974, 0.299, 0.7424, 0.299, 0.6559, 0.3038, 0.6559, 0.3038, 0.7424])
_uv.active_render = True
me_plane_021.materials.append(mat_cinza)
me_plane_021.materials.append(mat_laranja)
me_plane_021.materials.append(mat_cinza_001)
me_plane_021.use_remesh_fix_poles = True
me_plane_021.use_remesh_preserve_attributes = False
me_plane_021.update()

# ---- objects
ob_plane_147 = bpy.data.objects.new('Plane.147', me_plane_196)
ob_plane_010 = bpy.data.objects.new('Plane.010', me_plane_012)
ob_plane_001 = bpy.data.objects.new('Plane.001', me_plane_021)

# ---- transforms, parenting, visibility, modifiers, constraints
ob_plane_147.location = (23.64, 5.551, 3.15)
ob_plane_010.location = (21.14, 5.551, 3.15)
ob_plane_001.location = (14.38, 5.551, 3.15)

# ---- collection membership
col_collection.objects.link(ob_plane_147)
col_collection.objects.link(ob_plane_010)
col_collection.objects.link(ob_plane_001)

# ---- scene / render settings (as saved in the file)
scene.frame_start = 1; scene.frame_end = 250; scene.frame_set(1)
scene.render.engine = 'CYCLES'
scene.cycles.use_denoising = False
scene.cycles.samples = 128
scene.cycles.sampling_pattern = 'TABULATED_SOBOL'
scene.cycles.use_adaptive_sampling = False
scene.cycles.use_light_tree = False
scene.cycles.bake_type = 'DIFFUSE'
scene.view_settings.view_transform = 'Filmic'
bpy.context.view_layer.update()

# ---- added for rendering (the .blend has no active camera): camera
cam_auto = bpy.data.cameras.new('AutoCamera')
cam_auto.lens = 50.0
cam_auto.sensor_width = 36.0
cam_auto.clip_end = 1000.0
ob_auto_camera = bpy.data.objects.new('AutoCamera', cam_auto)
scene.collection.objects.link(ob_auto_camera)
ob_auto_camera.location = (32.3738, -16.67, 15.6642)
ob_auto_camera.rotation_euler = (1.09748, -7.21219e-08, 0.694738)
scene.camera = ob_auto_camera
bpy.context.view_layer.update()
